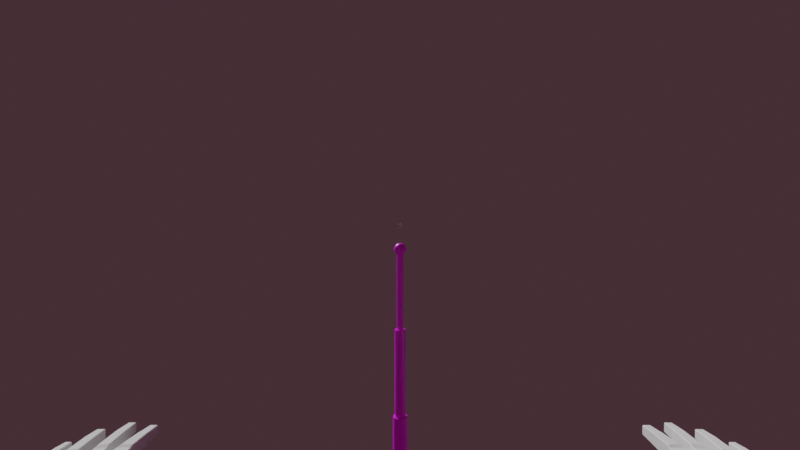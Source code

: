 # Source: button.blend  (saved by Blender 3.5.10; exported with 4.5.12 LTS)
import bpy
from mathutils import Matrix  # noqa: F401  (used for matrix-valued properties, if any)

bpy.ops.wm.read_factory_settings(use_empty=True)
scene = bpy.context.scene
scene.name = 'Scene'

# ---- collections
col_collection = bpy.data.collections.new('Collection'); scene.collection.children.link(col_collection)

# ---- images (referenced by path relative to the original .blend; pixels are not part of the script)
import os
ASSET_DIR = os.environ.get("B2B_ASSET_DIR", "")  # directory of the original .blend (textures are referenced by path, not embedded)
HERE = os.path.dirname(os.path.abspath(__file__))  # packed textures are extracted next to this script under _unpacked/

def load_image(name, relpath, width, height, colorspace="sRGB"):
    """Load a texture the original file referenced (path relative to the .blend, or extracted next to this script)."""
    p = next((c for c in (os.path.join(HERE, relpath), os.path.join(ASSET_DIR, relpath)) if relpath and os.path.exists(c)), "")
    if p:
        img = bpy.data.images.load(p, check_existing=True)
        img.name = name
    else:  # same state as the original file: an image datablock whose file is absent (Cycles renders it pink)
        img = bpy.data.images.new(name, width, height)
        img.source = "FILE"
        img.filepath = "//" + (relpath or name)
    img.colorspace_settings.name = colorspace
    return img
img_button_png = load_image('button.png', 'button.png', 1024, 1024, 'sRGB')

# ---- materials (node trees are filled in below, after node groups)
mat_material = bpy.data.materials.new('Material')
mat_material.alpha_threshold = 0.0
mat_material.use_transparent_shadow = False
mat_material.line_color = (0.0, 0.0, 0.0, 1.0)

# ---- node groups
ng_auto_smooth = bpy.data.node_groups.new('Auto Smooth', 'GeometryNodeTree')
_s = ng_auto_smooth.interface.new_socket(name='Geometry', in_out='OUTPUT', socket_type='NodeSocketGeometry')
_s = ng_auto_smooth.interface.new_socket(name='Geometry', in_out='INPUT', socket_type='NodeSocketGeometry')
_s = ng_auto_smooth.interface.new_socket(name='Angle', in_out='INPUT', socket_type='NodeSocketFloat')
_s.subtype = 'ANGLE'
_s.min_value = 0.0
_s.max_value = 3.142
ng_auto_smooth.is_modifier = True
_N = ng_auto_smooth.nodes; _L = ng_auto_smooth.links
n0 = _N.new('NodeGroupOutput'); n0.name = 'Group Output'; n0.location = (480, -100)
n1 = _N.new('NodeGroupInput'); n1.name = 'Group Input'; n1.location = (-420, -300)
n2 = _N.new('NodeGroupInput'); n2.name = 'Group Input.001'; n2.location = (-60, -100)
n3 = _N.new('GeometryNodeSetShadeSmooth'); n3.name = 'Set Shade Smooth'; n3.location = (120, -100)
n3.domain = 'EDGE'
n4 = _N.new('GeometryNodeSetShadeSmooth'); n4.name = 'Set Shade Smooth.001'; n4.location = (300, -100)
n5 = _N.new('GeometryNodeInputMeshEdgeAngle'); n5.name = 'Edge Angle'; n5.location = (-420, -220)
n6 = _N.new('GeometryNodeInputEdgeSmooth'); n6.name = 'Is Edge Smooth'; n6.location = (-60, -160)
n7 = _N.new('GeometryNodeInputShadeSmooth'); n7.name = 'Is Face Smooth'; n7.location = (-240, -340)
n8 = _N.new('FunctionNodeBooleanMath'); n8.name = 'Boolean Math'; n8.location = (-60, -220)
n9 = _N.new('FunctionNodeCompare'); n9.name = 'Compare'; n9.location = (-240, -180)
n9.operation = 'LESS_EQUAL'
_L.new(n5.outputs[0], n9.inputs[0])
_L.new(n4.outputs[0], n0.inputs[0])
_L.new(n1.outputs[1], n9.inputs[1])
_L.new(n9.outputs[0], n8.inputs[0])
_L.new(n7.outputs[0], n8.inputs[1])
_L.new(n2.outputs[0], n3.inputs[0])
_L.new(n6.outputs[0], n3.inputs[1])
_L.new(n3.outputs[0], n4.inputs[0])
_L.new(n8.outputs[0], n3.inputs[2])
n0.is_active_output = True

# ---- material node trees
mat_material.use_nodes = True; mat_material.node_tree.nodes.clear()
_N = mat_material.node_tree.nodes; _L = mat_material.node_tree.links
n0 = _N.new('ShaderNodeOutputMaterial'); n0.name = 'Material Output'; n0.location = (300, 300)
n1 = _N.new('ShaderNodeBsdfPrincipled'); n1.name = 'Principled BSDF'; n1.location = (10, 300)
n1.distribution = 'GGX'
n1.subsurface_method = 'BURLEY'
n1.inputs[2].default_value = 0.4
n1.inputs[3].default_value = 1.45
n1.inputs[27].default_value = (0.0, 0.0, 0.0, 1.0)
n1.inputs[28].default_value = 1.0
n2 = _N.new('ShaderNodeTexImage'); n2.name = 'Image Texture'; n2.location = (-280, 275)
n2.image = img_button_png
n2.interpolation = 'Closest'
_L.new(n1.outputs[0], n0.inputs[0])
_L.new(n2.outputs[0], n1.inputs[0])
n0.is_active_output = True

# ---- world
world_world = bpy.data.worlds.new('World'); scene.world = world_world
world_world.use_nodes = True; world_world.node_tree.nodes.clear()
_N = world_world.node_tree.nodes; _L = world_world.node_tree.links
n0 = _N.new('ShaderNodeOutputWorld'); n0.name = 'World Output'; n0.location = (300, 300)
n1 = _N.new('ShaderNodeBackground'); n1.name = 'Background'; n1.location = (10, 300)
n1.inputs[0].default_value = (0.05087, 0.02443, 0.03137, 1.0)
_L.new(n1.outputs[0], n0.inputs[0])
n0.is_active_output = True
world_world.color = (0.05088, 0.05088, 0.05088)
world_world.use_sun_shadow = False
world_world.sun_shadow_jitter_overblur = 0.0

# ---- cameras
cam_camera = bpy.data.cameras.new('Camera')
cam_camera.lens = 18.0
cam_camera.lens_unit = 'FOV'

# ---- meshes
me_cube_002 = bpy.data.meshes.new('Cube.002')
me_cube_002.from_pydata([(1.678, -0.6305, -2.26), (1.678, -0.6305, 1.095), (-1.678, -0.6305, -2.26), (-1.678, -0.6305, 1.095), (1.678, 0.3281, -2.26), (1.678, 0.3281, 1.095), (-1.678, 0.3281, -2.26), (-1.678, 0.3281, 1.095), (-1.082, 0.2806, -0.5827), (-1.082, 0.87, -0.5827), (-0.9997, 0.2806, -0.9968), (-0.9997, 0.87, -0.9968), (-0.7652, 0.2806, -1.348), (-0.7652, 0.87, -1.348), (-0.4141, 0.2806, -1.582), (-0.4141, 0.87, -1.582), (-9.537e-06, 0.2806, -1.665), (-9.537e-06, 0.87, -1.665), (0.4141, 0.2806, -1.582), (0.4141, 0.87, -1.582), (0.7652, 0.2806, -1.348), (0.7652, 0.87, -1.348), (0.9997, 0.2806, -0.9968), (0.9997, 0.87, -0.9968), (1.082, 0.2806, -0.5827), (1.082, 0.87, -0.5827), (0.9997, 0.2806, -0.1686), (0.9997, 0.87, -0.1686), (0.7652, 0.2806, 0.1825), (0.7652, 0.87, 0.1825), (0.4141, 0.2806, 0.417), (0.4141, 0.87, 0.417), (-9.537e-06, 0.2806, 0.4994), (-9.537e-06, 0.87, 0.4994), (-0.4141, 0.2806, 0.417), (-0.4141, 0.87, 0.417), (-0.7652, 0.2806, 0.1825), (-0.7652, 0.87, 0.1825), (-0.9997, 0.2806, -0.1686), (-0.9997, 0.87, -0.1686), (-0.146, -0.1512, 3.321), (-0.1264, -0.07823, 3.321), (-0.193, -0.1512, 1.284), (-0.193, -0.1512, 3.321), (-0.1671, -0.05472, 1.284), (-0.1671, -0.05472, 3.321), (-0.09651, 0.01592, 1.284), (-0.09651, 0.01592, 3.321), (-9.537e-06, 0.04177, 1.284), (-9.537e-06, 0.04177, 3.321), (0.09649, 0.01592, 1.284), (0.09649, 0.01592, 3.321), (0.1671, -0.05472, 1.284), (0.1671, -0.05472, 3.321), (0.193, -0.1512, 1.284), (0.193, -0.1512, 3.321), (0.1671, -0.2477, 1.284), (0.1671, -0.2477, 3.321), (0.09649, -0.3184, 1.284), (0.09649, -0.3184, 3.321), (-9.537e-06, -0.3442, 1.284), (-9.537e-06, -0.3442, 3.321), (-0.09651, -0.3184, 1.284), (-0.09651, -0.3184, 3.321), (-0.1671, -0.2477, 1.284), (-0.1671, -0.2477, 3.321), (-0.07301, -0.02479, 3.321), (-9.537e-06, -0.005229, 3.321), (0.07299, -0.02479, 3.321), (0.1264, -0.07823, 3.321), (0.146, -0.1512, 3.321), (0.1264, -0.2242, 3.321), (0.07299, -0.2777, 3.321), (-9.537e-06, -0.2972, 3.321), (-0.07301, -0.2777, 3.321), (-0.1264, -0.2242, 3.321), (-0.146, -0.1512, 5.653), (-0.1264, -0.2242, 5.653), (-0.07301, -0.2777, 5.653), (-9.537e-06, -0.2972, 5.653), (0.07299, -0.2777, 5.653), (0.1264, -0.2242, 5.653), (0.146, -0.1512, 5.653), (0.1264, -0.07823, 5.653), (0.07299, -0.02479, 5.653), (-9.537e-06, -0.005233, 5.653), (-0.07301, -0.02479, 5.653), (-0.1264, -0.07823, 5.653), (-0.08716, -0.1512, 5.653), (-0.07549, -0.1948, 5.653), (-0.04359, -0.2267, 5.653), (-9.537e-06, -0.2384, 5.653), (0.04357, -0.2267, 5.653), (0.07547, -0.1948, 5.653), (0.08714, -0.1512, 5.653), (0.07547, -0.1076, 5.653), (0.04357, -0.07575, 5.653), (-9.537e-06, -0.06407, 5.653), (-0.04359, -0.07575, 5.653), (-0.07549, -0.1076, 5.653), (-0.08716, -0.1512, 7.809), (-0.07549, -0.1948, 7.809), (-0.04359, -0.2267, 7.809), (-9.537e-06, -0.2384, 7.809), (0.04357, -0.2267, 7.809), (0.07547, -0.1948, 7.809), (0.08714, -0.1512, 7.809), (0.07547, -0.1077, 7.809), (0.04357, -0.07575, 7.809), (-9.537e-06, -0.06407, 7.809), (-0.04359, -0.07575, 7.809), (-0.07549, -0.1077, 7.809), (-0.267, -0.1512, 1.284), (-0.2312, -0.01771, 1.284), (-0.1335, 0.08002, 1.284), (-9.537e-06, 0.1158, 1.284), (0.1335, 0.08002, 1.284), (0.2312, -0.01771, 1.284), (0.267, -0.1512, 1.284), (0.2312, -0.2847, 1.284), (0.1335, -0.3825, 1.284), (-9.537e-06, -0.4182, 1.284), (-0.1335, -0.3825, 1.284), (-0.2312, -0.2847, 1.284), (-0.267, -0.1512, 0.9549), (-0.2312, -0.01771, 0.9549), (-0.1335, 0.08002, 0.9549), (-9.537e-06, 0.1158, 0.9549), (0.1335, 0.08002, 0.9549), (0.2312, -0.01771, 0.9549), (0.267, -0.1512, 0.9549), (0.2312, -0.2847, 0.9549), (0.1335, -0.3825, 0.9549), (-9.537e-06, -0.4182, 0.9549), (-0.1335, -0.3825, 0.9549), (-0.2312, -0.2847, 0.9549), (-0.08337, -0.06787, 7.927), (-0.1179, -0.03334, 7.809), (-0.08337, -0.06787, 7.691), (-9.537e-06, -0.03334, 7.927), (-9.537e-06, 0.01549, 7.809), (-9.537e-06, -0.03334, 7.691), (0.08335, -0.06787, 7.927), (0.1179, -0.03334, 7.809), (0.08335, -0.06787, 7.691), (0.1179, -0.1512, 7.927), (0.1667, -0.1512, 7.809), (0.1179, -0.1512, 7.691), (0.08335, -0.2346, 7.927), (0.1179, -0.2691, 7.809), (0.08335, -0.2346, 7.691), (-9.537e-06, -0.1512, 7.642), (-9.537e-06, -0.2691, 7.927), (-9.537e-06, -0.3179, 7.809), (-9.537e-06, -0.2691, 7.691), (-0.08337, -0.2346, 7.927), (-0.1179, -0.2691, 7.809), (-0.08337, -0.2346, 7.691), (-9.537e-06, -0.1512, 7.976), (-0.1179, -0.1512, 7.927), (-0.1667, -0.1512, 7.809), (-0.1179, -0.1512, 7.691), (-0.1083, -0.04297, 7.872), (-0.1083, -0.04297, 7.746), (-9.537e-06, 0.001876, 7.872), (-9.537e-06, 0.001876, 7.746), (-0.04351, -0.0462, 7.686), (-0.06381, 0.0028, 7.809), (-0.04351, -0.0462, 7.931), (0.1083, -0.04297, 7.872), (0.1083, -0.04297, 7.746), (0.04349, -0.0462, 7.686), (0.06379, 0.0028, 7.809), (0.04349, -0.0462, 7.931), (0.1531, -0.1512, 7.872), (0.1531, -0.1512, 7.746), (0.105, -0.1077, 7.686), (0.154, -0.08743, 7.809), (0.105, -0.1077, 7.931), (0.1083, -0.2595, 7.872), (0.1083, -0.2595, 7.746), (0.04538, -0.1966, 7.654), (0.105, -0.1947, 7.686), (0.154, -0.215, 7.809), (0.105, -0.1947, 7.931), (-9.537e-06, -0.3043, 7.872), (-9.537e-06, -0.3043, 7.746), (0.04349, -0.2563, 7.686), (0.06379, -0.3053, 7.809), (0.04349, -0.2563, 7.931), (-0.1083, -0.2595, 7.872), (-0.1083, -0.2595, 7.746), (-0.06381, -0.3053, 7.809), (-0.04351, -0.2563, 7.931), (-0.04351, -0.2563, 7.686), (-0.0642, -0.1512, 7.964), (-0.1531, -0.1512, 7.872), (-0.1531, -0.1512, 7.746), (-0.105, -0.1947, 7.686), (-0.154, -0.215, 7.809), (-0.105, -0.1947, 7.931), (-0.0642, -0.1512, 7.654), (-0.0454, -0.1058, 7.964), (-0.0454, -0.1058, 7.654), (-0.105, -0.1077, 7.686), (-0.154, -0.08743, 7.809), (-0.105, -0.1077, 7.931), (-9.537e-06, -0.08704, 7.964), (-9.537e-06, -0.08704, 7.654), (0.04538, -0.1058, 7.964), (0.04538, -0.1058, 7.654), (0.06418, -0.1512, 7.964), (0.06418, -0.1512, 7.654), (0.04538, -0.1966, 7.964), (-9.537e-06, -0.2154, 7.964), (-9.537e-06, -0.2154, 7.654), (-0.0454, -0.1966, 7.964), (-0.0454, -0.1966, 7.654), (-0.14, -0.2092, 7.741), (-0.14, -0.2092, 7.876), (-0.05798, -0.2912, 7.741), (-0.05798, -0.2912, 7.876), (0.05796, -0.2912, 7.876), (0.05796, -0.2912, 7.741), (0.1399, -0.2092, 7.876), (0.1399, -0.2092, 7.741), (0.1399, -0.09326, 7.876), (0.1399, -0.09326, 7.741), (0.05796, -0.01128, 7.876), (0.05796, -0.01128, 7.741), (-0.05798, -0.01128, 7.876), (-0.05798, -0.01128, 7.741), (-0.14, -0.09326, 7.876), (-0.14, -0.09326, 7.741)], [], [(0, 1, 3, 2), (2, 3, 7, 6), (6, 7, 5, 4), (4, 5, 1, 0), (2, 6, 4, 0), (7, 3, 1, 5), (8, 9, 11, 10), (10, 11, 13, 12), (12, 13, 15, 14), (14, 15, 17, 16), (16, 17, 19, 18), (18, 19, 21, 20), (20, 21, 23, 22), (22, 23, 25, 24), (24, 25, 27, 26), (26, 27, 29, 28), (28, 29, 31, 30), (30, 31, 33, 32), (32, 33, 35, 34), (34, 35, 37, 36), (11, 9, 39, 37, 35, 33, 31, 29, 27, 25, 23, 21, 19, 17, 15, 13), (36, 37, 39, 38), (38, 39, 9, 8), (8, 10, 12, 14, 16, 18, 20, 22, 24, 26, 28, 30, 32, 34, 36, 38), (40, 75, 77, 76), (49, 47, 66, 67), (42, 43, 45, 44), (72, 71, 81, 80), (53, 51, 68, 69), (44, 45, 47, 46), (68, 67, 85, 84), (57, 55, 70, 71), (46, 47, 49, 48), (66, 41, 87, 86), (61, 59, 72, 73), (48, 49, 51, 50), (73, 72, 80, 79), (45, 43, 40, 41), (50, 51, 53, 52), (71, 70, 82, 81), (65, 63, 74, 75), (52, 53, 55, 54), (69, 68, 84, 83), (43, 65, 75, 40), (54, 55, 57, 56), (67, 66, 86, 85), (47, 45, 41, 66), (56, 57, 59, 58), (75, 74, 78, 77), (51, 49, 67, 68), (58, 59, 61, 60), (81, 82, 94, 93), (55, 53, 69, 70), (60, 61, 63, 62), (59, 57, 71, 72), (41, 40, 76, 87), (62, 63, 65, 64), (70, 69, 83, 82), (63, 61, 73, 74), (64, 65, 43, 42), (52, 54, 118, 117), (74, 73, 79, 78), (96, 97, 109, 108), (78, 79, 91, 90), (85, 86, 98, 97), (82, 83, 95, 94), (79, 80, 92, 91), (86, 87, 99, 98), (76, 77, 89, 88), (83, 84, 96, 95), (80, 81, 93, 92), (87, 76, 88, 99), (77, 78, 90, 89), (84, 85, 97, 96), (111, 100, 101, 102, 103, 104, 105, 106, 107, 108, 109, 110), (93, 94, 106, 105), (90, 91, 103, 102), (97, 98, 110, 109), (94, 95, 107, 106), (91, 92, 104, 103), (98, 99, 111, 110), (88, 89, 101, 100), (95, 96, 108, 107), (92, 93, 105, 104), (99, 88, 100, 111), (89, 90, 102, 101), (118, 119, 131, 130), (48, 50, 116, 115), (42, 44, 113, 112), (44, 46, 114, 113), (62, 64, 123, 122), (58, 60, 121, 120), (54, 56, 119, 118), (64, 42, 112, 123), (50, 52, 117, 116), (46, 48, 115, 114), (60, 62, 122, 121), (56, 58, 120, 119), (124, 125, 126, 127, 128, 129, 130, 131, 132, 133, 134, 135), (115, 116, 128, 127), (122, 123, 135, 134), (112, 113, 125, 124), (119, 120, 132, 131), (116, 117, 129, 128), (123, 112, 124, 135), (113, 114, 126, 125), (120, 121, 133, 132), (117, 118, 130, 129), (114, 115, 127, 126), (121, 122, 134, 133), (233, 205, 137, 163), (159, 195, 206), (151, 201, 203), (232, 206, 136, 162), (231, 167, 140, 165), (136, 202, 168), (151, 203, 208), (230, 168, 139, 164), (229, 172, 143, 170), (139, 207, 173), (151, 208, 210), (228, 173, 142, 169), (227, 177, 146, 175), (142, 209, 178), (151, 210, 212), (226, 178, 145, 174), (225, 183, 149, 180), (145, 211, 184), (151, 212, 181), (224, 184, 148, 179), (223, 188, 153, 186), (148, 213, 189), (151, 181, 215), (222, 189, 152, 185), (221, 193, 155, 190), (220, 192, 156, 191), (152, 214, 193), (151, 215, 217), (151, 217, 201), (219, 200, 159, 196), (218, 199, 160, 197), (155, 216, 200), (200, 195, 159), (200, 216, 195), (216, 158, 195), (198, 218, 197, 161), (157, 191, 218, 198), (191, 156, 199, 218), (199, 219, 196, 160), (156, 190, 219, 199), (190, 155, 200, 219), (201, 198, 161), (201, 217, 198), (217, 157, 198), (217, 194, 157), (217, 215, 194), (215, 154, 194), (193, 216, 155), (193, 214, 216), (214, 158, 216), (194, 220, 191, 157), (154, 186, 220, 194), (186, 153, 192, 220), (192, 221, 190, 156), (153, 185, 221, 192), (185, 152, 193, 221), (188, 222, 185, 153), (149, 179, 222, 188), (179, 148, 189, 222), (215, 187, 154), (215, 181, 187), (181, 150, 187), (189, 214, 152), (189, 213, 214), (213, 158, 214), (187, 223, 186, 154), (150, 180, 223, 187), (180, 149, 188, 223), (183, 224, 179, 149), (146, 174, 224, 183), (174, 145, 184, 224), (181, 182, 150), (181, 212, 182), (212, 147, 182), (184, 213, 148), (184, 211, 213), (211, 158, 213), (182, 225, 180, 150), (147, 175, 225, 182), (175, 146, 183, 225), (177, 226, 174, 146), (143, 169, 226, 177), (169, 142, 178, 226), (212, 176, 147), (212, 210, 176), (210, 144, 176), (178, 211, 145), (178, 209, 211), (209, 158, 211), (176, 227, 175, 147), (144, 170, 227, 176), (170, 143, 177, 227), (172, 228, 169, 143), (140, 164, 228, 172), (164, 139, 173, 228), (210, 171, 144), (210, 208, 171), (208, 141, 171), (173, 209, 142), (173, 207, 209), (207, 158, 209), (171, 229, 170, 144), (141, 165, 229, 171), (165, 140, 172, 229), (167, 230, 164, 140), (137, 162, 230, 167), (162, 136, 168, 230), (208, 166, 141), (208, 203, 166), (203, 138, 166), (168, 207, 139), (168, 202, 207), (202, 158, 207), (166, 231, 165, 141), (138, 163, 231, 166), (163, 137, 167, 231), (205, 232, 162, 137), (160, 196, 232, 205), (196, 159, 206, 232), (203, 204, 138), (203, 201, 204), (201, 161, 204), (206, 202, 136), (206, 195, 202), (195, 158, 202), (204, 233, 163, 138), (161, 197, 233, 204), (197, 160, 205, 233)])
me_cube_002.polygons.foreach_set('use_smooth', [True] * 238)
_uv = me_cube_002.uv_layers.new(name='UVMap')
_uv.uv.foreach_set('vector', [0.3378, 0.3433, 0.01, 0.3433, 0.01, 0.6567, 0.3378, 0.6567, 0.4248, 0.3233, 0.4248, 0.01, 0.3578, 0.01, 0.3578, 0.3233, 0.3306, 0.002754, 0.3306, 0.3306, 0.01725, 0.3306, 0.01725, 0.002754, 0.3578, 0.4067, 0.6857, 0.4067, 0.6857, 0.3433, 0.3578, 0.3433, 0.5117, 0.01, 0.4448, 0.01, 0.4448, 0.3233, 0.5117, 0.3233, 0.6857, 0.49, 0.6857, 0.4267, 0.3578, 0.4267, 0.3578, 0.49, 0.903, 0.1767, 0.8796, 0.1767, 0.8796, 0.1983, 0.903, 0.1983, 0.903, 0.135, 0.8796, 0.135, 0.8796, 0.1567, 0.903, 0.1567, 0.1639, 0.8433, 0.1404, 0.8433, 0.1404, 0.865, 0.1639, 0.865, 0.903, 0.09333, 0.8796, 0.09333, 0.8796, 0.115, 0.903, 0.115, 0.1204, 0.8433, 0.09696, 0.8433, 0.09696, 0.865, 0.1204, 0.865, 0.07696, 0.8433, 0.05348, 0.8433, 0.05348, 0.865, 0.07696, 0.865, 0.903, 0.05167, 0.8796, 0.05167, 0.8796, 0.07333, 0.903, 0.07333, 0.903, 0.01, 0.8796, 0.01, 0.8796, 0.03167, 0.903, 0.03167, 0.03348, 0.8433, 0.01, 0.8433, 0.01, 0.865, 0.03348, 0.865, 0.8596, 0.8017, 0.8361, 0.8017, 0.8361, 0.8233, 0.8596, 0.8233, 0.5552, 0.8017, 0.5317, 0.8017, 0.5317, 0.8233, 0.5552, 0.8233, 0.8596, 0.51, 0.8361, 0.51, 0.8361, 0.5317, 0.8596, 0.5317, 0.8596, 0.4683, 0.8361, 0.4683, 0.8361, 0.49, 0.8596, 0.49, 0.8596, 0.4267, 0.8361, 0.4267, 0.8361, 0.4483, 0.8596, 0.4483, 0.5651, 0.1455, 0.5435, 0.1249, 0.5317, 0.09792, 0.5317, 0.06875, 0.5435, 0.04179, 0.5651, 0.02116, 0.5934, 0.01, 0.624, 0.01, 0.6523, 0.02116, 0.6739, 0.04179, 0.6857, 0.06875, 0.6857, 0.09792, 0.6739, 0.1249, 0.6523, 0.1455, 0.624, 0.1567, 0.5934, 0.1567, 0.8596, 0.385, 0.8361, 0.385, 0.8361, 0.4067, 0.8596, 0.4067, 0.4248, 0.8017, 0.4013, 0.8017, 0.4013, 0.8233, 0.4248, 0.8233, 0.5651, 0.3122, 0.5435, 0.2915, 0.5317, 0.2646, 0.5317, 0.2354, 0.5435, 0.2085, 0.5651, 0.1878, 0.5934, 0.1767, 0.624, 0.1767, 0.6523, 0.1878, 0.6739, 0.2085, 0.6857, 0.2354, 0.6857, 0.2646, 0.6739, 0.2915, 0.6523, 0.3122, 0.624, 0.3233, 0.5934, 0.3233, 0.7726, 0.01, 0.7491, 0.01, 0.7491, 0.1567, 0.7726, 0.1567, 0.8596, 0.3433, 0.8361, 0.3433, 0.8361, 0.365, 0.8596, 0.365, 0.01, 0.74, 0.1639, 0.74, 0.1639, 0.7183, 0.01, 0.7183, 0.7726, 0.3433, 0.7491, 0.3433, 0.7491, 0.49, 0.7726, 0.49, 0.8161, 0.7183, 0.7926, 0.7183, 0.7926, 0.74, 0.8161, 0.74, 0.3578, 0.74, 0.5117, 0.74, 0.5117, 0.7183, 0.3578, 0.7183, 0.7726, 0.51, 0.7491, 0.51, 0.7491, 0.6567, 0.7726, 0.6567, 0.7291, 0.76, 0.7057, 0.76, 0.7057, 0.7817, 0.7291, 0.7817, 0.5317, 0.74, 0.6857, 0.74, 0.6857, 0.7183, 0.5317, 0.7183, 0.8161, 0.1767, 0.7926, 0.1767, 0.7926, 0.3233, 0.8161, 0.3233, 0.7726, 0.7183, 0.7491, 0.7183, 0.7491, 0.74, 0.7726, 0.74, 0.1839, 0.7817, 0.3378, 0.7817, 0.3378, 0.76, 0.1839, 0.76, 0.8161, 0.3433, 0.7926, 0.3433, 0.7926, 0.49, 0.8161, 0.49, 0.7291, 0.7183, 0.7057, 0.7183, 0.7057, 0.74, 0.7291, 0.74, 0.3578, 0.7817, 0.5117, 0.7817, 0.5117, 0.76, 0.3578, 0.76, 0.8596, 0.01, 0.8361, 0.01, 0.8361, 0.1567, 0.8596, 0.1567, 0.7291, 0.6767, 0.7057, 0.6767, 0.7057, 0.6983, 0.7291, 0.6983, 0.01, 0.8233, 0.1639, 0.8233, 0.1639, 0.8017, 0.01, 0.8017, 0.8596, 0.1767, 0.8361, 0.1767, 0.8361, 0.3233, 0.8596, 0.3233, 0.2074, 0.8433, 0.1839, 0.8433, 0.1839, 0.865, 0.2074, 0.865, 0.5317, 0.7817, 0.6857, 0.7817, 0.6857, 0.76, 0.5317, 0.76, 0.8161, 0.51, 0.7926, 0.51, 0.7926, 0.6567, 0.8161, 0.6567, 0.7726, 0.6767, 0.7491, 0.6767, 0.7491, 0.6983, 0.7726, 0.6983, 0.01, 0.7817, 0.1639, 0.7817, 0.1639, 0.76, 0.01, 0.76, 0.8161, 0.01, 0.7926, 0.01, 0.7926, 0.1567, 0.8161, 0.1567, 0.8161, 0.6767, 0.7926, 0.6767, 0.7926, 0.6983, 0.8161, 0.6983, 0.1839, 0.74, 0.3378, 0.74, 0.3378, 0.7183, 0.1839, 0.7183, 0.7726, 0.76, 0.7491, 0.76, 0.7491, 0.7817, 0.7726, 0.7817, 0.8161, 0.76, 0.7926, 0.76, 0.7926, 0.7817, 0.8161, 0.7817, 0.7726, 0.3233, 0.7726, 0.1767, 0.7491, 0.1767, 0.7491, 0.3233, 0.3813, 0.8017, 0.3578, 0.8017, 0.3578, 0.8233, 0.3813, 0.8233, 0.6857, 0.6983, 0.6857, 0.6767, 0.5317, 0.6767, 0.5317, 0.6983, 0.7291, 0.49, 0.7291, 0.3433, 0.7057, 0.3433, 0.7057, 0.49, 0.5117, 0.6983, 0.5117, 0.6767, 0.3578, 0.6767, 0.3578, 0.6983, 0.4683, 0.8017, 0.4448, 0.8017, 0.4448, 0.8233, 0.4683, 0.8233, 0.7291, 0.1567, 0.7291, 0.01, 0.7057, 0.01, 0.7057, 0.1567, 0.5117, 0.8017, 0.4883, 0.8017, 0.4883, 0.8233, 0.5117, 0.8233, 0.3378, 0.6983, 0.3378, 0.6767, 0.1839, 0.6767, 0.1839, 0.6983, 0.6857, 0.51, 0.6622, 0.51, 0.6622, 0.6567, 0.6857, 0.6567, 0.5987, 0.8017, 0.5752, 0.8017, 0.5752, 0.8233, 0.5987, 0.8233, 0.8596, 0.5517, 0.8361, 0.5517, 0.8361, 0.5733, 0.8596, 0.5733, 0.6422, 0.8017, 0.6187, 0.8017, 0.6187, 0.8233, 0.6422, 0.8233, 0.8596, 0.5933, 0.8361, 0.5933, 0.8361, 0.615, 0.8596, 0.615, 0.6857, 0.8017, 0.6622, 0.8017, 0.6622, 0.8233, 0.6857, 0.8233, 0.8596, 0.635, 0.8361, 0.635, 0.8361, 0.6567, 0.8596, 0.6567, 0.7291, 0.8017, 0.7057, 0.8017, 0.7057, 0.8233, 0.7291, 0.8233, 0.8596, 0.6767, 0.8361, 0.6767, 0.8361, 0.6983, 0.8596, 0.6983, 0.7726, 0.8017, 0.7491, 0.8017, 0.7491, 0.8233, 0.7726, 0.8233, 0.8596, 0.7183, 0.8361, 0.7183, 0.8361, 0.74, 0.8596, 0.74, 0.8596, 0.76, 0.8361, 0.76, 0.8361, 0.7817, 0.8596, 0.7817, 0.7926, 0.8154, 0.7926, 0.8096, 0.7958, 0.8046, 0.8012, 0.8017, 0.8075, 0.8017, 0.8129, 0.8046, 0.8161, 0.8096, 0.8161, 0.8154, 0.8129, 0.8204, 0.8075, 0.8233, 0.8012, 0.8233, 0.7958, 0.8204, 0.1639, 0.6983, 0.1639, 0.6767, 0.01, 0.6767, 0.01, 0.6983, 0.6422, 0.51, 0.6187, 0.51, 0.6187, 0.6567, 0.6422, 0.6567, 0.5552, 0.6567, 0.5552, 0.635, 0.4013, 0.635, 0.4013, 0.6567, 0.7291, 0.51, 0.7057, 0.51, 0.7057, 0.6567, 0.7291, 0.6567, 0.5552, 0.5733, 0.5552, 0.5517, 0.4013, 0.5517, 0.4013, 0.5733, 0.5987, 0.51, 0.5752, 0.51, 0.5752, 0.6567, 0.5987, 0.6567, 0.5552, 0.5317, 0.5552, 0.51, 0.4013, 0.51, 0.4013, 0.5317, 0.3813, 0.51, 0.3578, 0.51, 0.3578, 0.6567, 0.3813, 0.6567, 0.5552, 0.615, 0.5552, 0.5933, 0.4013, 0.5933, 0.4013, 0.615, 0.7291, 0.1767, 0.7057, 0.1767, 0.7057, 0.3233, 0.7291, 0.3233, 0.3378, 0.8233, 0.3378, 0.8017, 0.1839, 0.8017, 0.1839, 0.8233, 0.903, 0.2183, 0.8796, 0.2183, 0.8796, 0.24, 0.903, 0.24, 0.2509, 0.8433, 0.2274, 0.8433, 0.2274, 0.865, 0.2509, 0.865, 0.2943, 0.8433, 0.2709, 0.8433, 0.2709, 0.865, 0.2943, 0.865, 0.903, 0.26, 0.8796, 0.26, 0.8796, 0.2817, 0.903, 0.2817, 0.903, 0.3017, 0.8796, 0.3017, 0.8796, 0.3233, 0.903, 0.3233, 0.3378, 0.8433, 0.3143, 0.8433, 0.3143, 0.865, 0.3378, 0.865, 0.3813, 0.8433, 0.3578, 0.8433, 0.3578, 0.865, 0.3813, 0.865, 0.903, 0.3433, 0.8796, 0.3433, 0.8796, 0.365, 0.903, 0.365, 0.4248, 0.8433, 0.4013, 0.8433, 0.4013, 0.865, 0.4248, 0.865, 0.903, 0.385, 0.8796, 0.385, 0.8796, 0.4067, 0.903, 0.4067, 0.4683, 0.8433, 0.4448, 0.8433, 0.4448, 0.865, 0.4683, 0.865, 0.903, 0.4267, 0.8796, 0.4267, 0.8796, 0.4483, 0.903, 0.4483, 0.8796, 0.4821, 0.8796, 0.4763, 0.8827, 0.4712, 0.8882, 0.4683, 0.8944, 0.4683, 0.8999, 0.4712, 0.903, 0.4763, 0.903, 0.4821, 0.8999, 0.4871, 0.8944, 0.49, 0.8882, 0.49, 0.8827, 0.4871, 0.5117, 0.8433, 0.4883, 0.8433, 0.4883, 0.865, 0.5117, 0.865, 0.903, 0.51, 0.8796, 0.51, 0.8796, 0.5317, 0.903, 0.5317, 0.5552, 0.8433, 0.5317, 0.8433, 0.5317, 0.865, 0.5552, 0.865, 0.903, 0.5517, 0.8796, 0.5517, 0.8796, 0.5733, 0.903, 0.5733, 0.5987, 0.8433, 0.5752, 0.8433, 0.5752, 0.865, 0.5987, 0.865, 0.6422, 0.8433, 0.6187, 0.8433, 0.6187, 0.865, 0.6422, 0.865, 0.903, 0.5933, 0.8796, 0.5933, 0.8796, 0.615, 0.903, 0.615, 0.903, 0.635, 0.8796, 0.635, 0.8796, 0.6567, 0.903, 0.6567, 0.6857, 0.8433, 0.6622, 0.8433, 0.6622, 0.865, 0.6857, 0.865, 0.7291, 0.8433, 0.7057, 0.8433, 0.7057, 0.865, 0.7291, 0.865, 0.903, 0.6767, 0.8796, 0.6767, 0.8796, 0.6983, 0.903, 0.6983, 0.7726, 0.8433, 0.7491, 0.8433, 0.7491, 0.865, 0.7726, 0.865, 0.3813, 0.9483, 0.3813, 0.9367, 0.3678, 0.9483, 0.03348, 0.9783, 0.03348, 0.99, 0.02, 0.99, 0.903, 0.7183, 0.8796, 0.7183, 0.8796, 0.74, 0.903, 0.74, 0.903, 0.76, 0.8796, 0.76, 0.8796, 0.7817, 0.903, 0.7817, 0.99, 0.9067, 0.99, 0.895, 0.9765, 0.9067, 0.01, 0.98, 0.01, 0.9683, 0.02348, 0.9683, 0.8161, 0.8433, 0.7926, 0.8433, 0.7926, 0.865, 0.8161, 0.865, 0.903, 0.8017, 0.8796, 0.8017, 0.8796, 0.8233, 0.903, 0.8233, 0.99, 0.9483, 0.99, 0.9367, 0.9765, 0.9483, 0.99, 0.4783, 0.9765, 0.49, 0.99, 0.49, 0.8596, 0.8433, 0.8361, 0.8433, 0.8361, 0.865, 0.8596, 0.865, 0.903, 0.8433, 0.8796, 0.8433, 0.8796, 0.865, 0.903, 0.865, 0.903, 0.9483, 0.903, 0.9367, 0.8896, 0.9483, 0.99, 0.6033, 0.99, 0.615, 0.9765, 0.615, 0.9465, 0.01, 0.923, 0.01, 0.923, 0.03167, 0.9465, 0.03167, 0.03348, 0.885, 0.01, 0.885, 0.01, 0.9067, 0.03348, 0.9067, 0.9665, 0.9267, 0.9665, 0.9383, 0.98, 0.9267, 0.9465, 0.9367, 0.933, 0.9483, 0.9465, 0.9483, 0.07696, 0.885, 0.05348, 0.885, 0.05348, 0.9067, 0.07696, 0.9067, 0.9465, 0.05167, 0.923, 0.05167, 0.923, 0.07333, 0.9465, 0.07333, 0.9665, 0.885, 0.9665, 0.8967, 0.98, 0.885, 0.923, 0.9383, 0.9365, 0.9267, 0.923, 0.9267, 0.1204, 0.885, 0.09696, 0.885, 0.09696, 0.9067, 0.1204, 0.9067, 0.9465, 0.09333, 0.923, 0.09333, 0.923, 0.115, 0.9465, 0.115, 0.1639, 0.885, 0.1404, 0.885, 0.1404, 0.9067, 0.1639, 0.9067, 0.99, 0.5317, 0.99, 0.52, 0.9765, 0.5317, 0.99, 0.77, 0.99, 0.7817, 0.9765, 0.7817, 0.99, 0.3117, 0.99, 0.3233, 0.9765, 0.3233, 0.9465, 0.135, 0.923, 0.135, 0.923, 0.1567, 0.9465, 0.1567, 0.2074, 0.885, 0.1839, 0.885, 0.1839, 0.9067, 0.2074, 0.9067, 0.5117, 0.9483, 0.5117, 0.9367, 0.4983, 0.9483, 0.9765, 0.6567, 0.99, 0.645, 0.99, 0.6567, 0.8596, 0.9367, 0.8461, 0.9483, 0.8596, 0.9483, 0.9765, 0.865, 0.99, 0.8533, 0.99, 0.865, 0.9465, 0.1767, 0.923, 0.1767, 0.923, 0.1983, 0.9465, 0.1983, 0.9465, 0.2183, 0.923, 0.2183, 0.923, 0.24, 0.9465, 0.24, 0.2509, 0.885, 0.2274, 0.885, 0.2274, 0.9067, 0.2509, 0.9067, 0.9465, 0.26, 0.923, 0.26, 0.923, 0.2817, 0.9465, 0.2817, 0.2943, 0.885, 0.2709, 0.885, 0.2709, 0.9067, 0.2943, 0.9067, 0.9465, 0.3017, 0.923, 0.3017, 0.923, 0.3233, 0.9465, 0.3233, 0.6857, 0.9367, 0.6722, 0.9483, 0.6857, 0.9483, 0.6422, 0.9483, 0.6287, 0.9483, 0.6422, 0.9367, 0.8796, 0.9383, 0.8796, 0.9267, 0.893, 0.9267, 0.99, 0.3533, 0.9765, 0.365, 0.99, 0.365, 0.5987, 0.9483, 0.5852, 0.9483, 0.5987, 0.9367, 0.99, 0.8117, 0.99, 0.8233, 0.9765, 0.8233, 0.8026, 0.9483, 0.8161, 0.9367, 0.8161, 0.9483, 0.5552, 0.9367, 0.5417, 0.9483, 0.5552, 0.9483, 0.9665, 0.8433, 0.9665, 0.855, 0.98, 0.8433, 0.3378, 0.885, 0.3143, 0.885, 0.3143, 0.9067, 0.3378, 0.9067, 0.3813, 0.885, 0.3578, 0.885, 0.3578, 0.9067, 0.3813, 0.9067, 0.9465, 0.3433, 0.923, 0.3433, 0.923, 0.365, 0.9465, 0.365, 0.4248, 0.885, 0.4013, 0.885, 0.4013, 0.9067, 0.4248, 0.9067, 0.9465, 0.385, 0.923, 0.385, 0.923, 0.4067, 0.9465, 0.4067, 0.4683, 0.885, 0.4448, 0.885, 0.4448, 0.9067, 0.4683, 0.9067, 0.9465, 0.4267, 0.923, 0.4267, 0.923, 0.4483, 0.9465, 0.4483, 0.5117, 0.885, 0.4883, 0.885, 0.4883, 0.9067, 0.5117, 0.9067, 0.9465, 0.4683, 0.923, 0.4683, 0.923, 0.49, 0.9465, 0.49, 0.9665, 0.8133, 0.98, 0.8017, 0.9665, 0.8017, 0.8496, 0.9267, 0.8361, 0.9267, 0.8361, 0.9383, 0.99, 0.5617, 0.99, 0.5733, 0.9765, 0.5733, 0.8061, 0.9267, 0.7926, 0.9383, 0.7926, 0.9267, 0.99, 0.7283, 0.99, 0.74, 0.9765, 0.74, 0.98, 0.76, 0.9665, 0.7717, 0.9665, 0.76, 0.5552, 0.885, 0.5317, 0.885, 0.5317, 0.9067, 0.5552, 0.9067, 0.9465, 0.51, 0.923, 0.51, 0.923, 0.5317, 0.9465, 0.5317, 0.5987, 0.885, 0.5752, 0.885, 0.5752, 0.9067, 0.5987, 0.9067, 0.9465, 0.5517, 0.923, 0.5517, 0.923, 0.5733, 0.9465, 0.5733, 0.9465, 0.5933, 0.923, 0.5933, 0.923, 0.615, 0.9465, 0.615, 0.6422, 0.885, 0.6187, 0.885, 0.6187, 0.9067, 0.6422, 0.9067, 0.7726, 0.9367, 0.7591, 0.9483, 0.7726, 0.9483, 0.9765, 0.6983, 0.99, 0.6983, 0.99, 0.6867, 0.7291, 0.9367, 0.7291, 0.9483, 0.7157, 0.9483, 0.7626, 0.9267, 0.7491, 0.9383, 0.7491, 0.9267, 0.9665, 0.73, 0.9665, 0.7183, 0.98, 0.7183, 0.4113, 0.9483, 0.4248, 0.9367, 0.4248, 0.9483, 0.6857, 0.885, 0.6622, 0.885, 0.6622, 0.9067, 0.6857, 0.9067, 0.9465, 0.635, 0.923, 0.635, 0.923, 0.6567, 0.9465, 0.6567, 0.9465, 0.6767, 0.923, 0.6767, 0.923, 0.6983, 0.9465, 0.6983, 0.7291, 0.885, 0.7057, 0.885, 0.7057, 0.9067, 0.7291, 0.9067, 0.9465, 0.7183, 0.923, 0.7183, 0.923, 0.74, 0.9465, 0.74, 0.7726, 0.885, 0.7491, 0.885, 0.7491, 0.9067, 0.7726, 0.9067, 0.7057, 0.9383, 0.7191, 0.9267, 0.7057, 0.9267, 0.9665, 0.6767, 0.98, 0.6767, 0.9665, 0.6883, 0.9665, 0.6467, 0.9665, 0.635, 0.98, 0.635, 0.6757, 0.9267, 0.6622, 0.9383, 0.6622, 0.9267, 0.6187, 0.9383, 0.6322, 0.9267, 0.6187, 0.9267, 0.9665, 0.5933, 0.9665, 0.605, 0.98, 0.5933, 0.9465, 0.76, 0.923, 0.76, 0.923, 0.7817, 0.9465, 0.7817, 0.8161, 0.885, 0.7926, 0.885, 0.7926, 0.9067, 0.8161, 0.9067, 0.8596, 0.885, 0.8361, 0.885, 0.8361, 0.9067, 0.8596, 0.9067, 0.9465, 0.8017, 0.923, 0.8017, 0.923, 0.8233, 0.9465, 0.8233, 0.903, 0.885, 0.8796, 0.885, 0.8796, 0.9067, 0.903, 0.9067, 0.9465, 0.8433, 0.923, 0.8433, 0.923, 0.865, 0.9465, 0.865, 0.99, 0.395, 0.9765, 0.4067, 0.99, 0.4067, 0.5887, 0.9267, 0.5752, 0.9267, 0.5752, 0.9383, 0.9665, 0.5633, 0.9665, 0.5517, 0.98, 0.5517, 0.98, 0.51, 0.9665, 0.5217, 0.9665, 0.51, 0.5317, 0.9383, 0.5317, 0.9267, 0.5452, 0.9267, 0.98, 0.4683, 0.9665, 0.48, 0.9665, 0.4683, 0.9465, 0.885, 0.923, 0.885, 0.923, 0.9067, 0.9465, 0.9067, 0.03348, 0.9267, 0.01, 0.9267, 0.01, 0.9483, 0.03348, 0.9483, 0.99, 0.01, 0.9665, 0.01, 0.9665, 0.03167, 0.99, 0.03167, 0.07696, 0.9267, 0.05348, 0.9267, 0.05348, 0.9483, 0.07696, 0.9483, 0.99, 0.05167, 0.9665, 0.05167, 0.9665, 0.07333, 0.99, 0.07333, 0.1204, 0.9267, 0.09696, 0.9267, 0.09696, 0.9483, 0.1204, 0.9483, 0.4683, 0.9367, 0.4548, 0.9483, 0.4683, 0.9483, 0.99, 0.4483, 0.9765, 0.4483, 0.99, 0.4367, 0.4883, 0.9383, 0.4883, 0.9267, 0.5017, 0.9267, 0.4583, 0.9267, 0.4448, 0.9383, 0.4448, 0.9267, 0.9665, 0.4383, 0.98, 0.4267, 0.9665, 0.4267, 0.4013, 0.9267, 0.4013, 0.9383, 0.4148, 0.9267, 0.99, 0.09333, 0.9665, 0.09333, 0.9665, 0.115, 0.99, 0.115, 0.99, 0.135, 0.9665, 0.135, 0.9665, 0.1567, 0.99, 0.1567, 0.1639, 0.9267, 0.1404, 0.9267, 0.1404, 0.9483, 0.1639, 0.9483, 0.2074, 0.9267, 0.1839, 0.9267, 0.1839, 0.9483, 0.2074, 0.9483, 0.99, 0.1767, 0.9665, 0.1767, 0.9665, 0.1983, 0.99, 0.1983, 0.99, 0.2183, 0.9665, 0.2183, 0.9665, 0.24, 0.99, 0.24, 0.9665, 0.3967, 0.98, 0.385, 0.9665, 0.385, 0.3378, 0.9483, 0.3243, 0.9483, 0.3378, 0.9367, 0.9665, 0.355, 0.9665, 0.3433, 0.98, 0.3433, 0.3713, 0.9267, 0.3578, 0.9383, 0.3578, 0.9267, 0.3143, 0.9383, 0.3278, 0.9267, 0.3143, 0.9267, 0.9665, 0.3017, 0.9665, 0.3133, 0.98, 0.3017, 0.2509, 0.9267, 0.2274, 0.9267, 0.2274, 0.9483, 0.2509, 0.9483, 0.99, 0.26, 0.9665, 0.26, 0.9665, 0.2817, 0.99, 0.2817, 0.2943, 0.9267, 0.2709, 0.9267, 0.2709, 0.9483, 0.2943, 0.9483])
me_cube_002.materials.append(mat_material)
me_cube_002.use_remesh_fix_poles = True
me_cube_002.use_remesh_preserve_attributes = False
me_cube_002.update()
me_cube_001 = bpy.data.meshes.new('Cube.001')
me_cube_001.from_pydata([(-9.33, -11.47, -8.145), (-9.33, -11.47, -9.016), (-9.971, -13.75, -8.145), (-9.971, -13.75, -8.937), (-12.58, -11.5, -8.145), (-12.58, -11.5, -9.016), (-12.67, -13.04, -8.145), (-12.67, -13.04, -8.937), (-9.639, -12.76, -8.145), (-9.639, -12.76, -9.016), (-12.6, -12.29, -8.175), (-12.6, -12.29, -9.046), (-9.062, -13.14, -8.196), (-8.596, -12.47, -8.196), (-8.596, -12.47, -8.776), (-9.062, -13.14, -8.776), (-9.841, -10.21, -8.145), (-9.841, -10.21, -9.016), (-12.19, -10.15, -9.016), (-12.19, -10.15, -8.145), (-9.996, -13.97, -8.252), (-9.996, -13.97, -8.831), (-10.03, -14.91, -8.291), (-10.03, -14.91, -8.791), (-10.58, -13.88, -8.252), (-10.58, -13.88, -8.831), (-10.6, -14.91, -8.291), (-10.6, -14.91, -8.791), (-10.76, -13.83, -8.252), (-10.76, -13.83, -8.831), (-10.91, -14.92, -8.291), (-10.91, -14.92, -8.791), (-11.27, -13.67, -8.252), (-11.27, -13.67, -8.831), (-11.4, -14.81, -8.291), (-11.4, -14.81, -8.791), (-11.53, -13.52, -8.252), (-11.53, -13.52, -8.831), (-11.75, -14.59, -8.291), (-11.75, -14.59, -8.791), (-12.09, -13.39, -8.252), (-12.09, -13.39, -8.831), (-12.23, -14.5, -8.291), (-12.23, -14.5, -8.791), (-12.25, -13.32, -8.296), (-12.25, -13.32, -8.787), (-12.48, -14.11, -8.329), (-12.48, -14.11, -8.753), (-12.73, -13.24, -8.296), (-12.73, -13.24, -8.787), (-12.9, -14.04, -8.329), (-12.9, -14.04, -8.753), (-8.973, -13.24, -8.196), (-8.399, -12.79, -8.196), (-8.399, -12.79, -8.776), (-8.973, -13.24, -8.776), (-8.451, -14.09, -8.313), (-7.988, -13.76, -8.313), (-7.988, -13.76, -8.701), (-8.451, -14.09, -8.701), (-10.05, -15.06, -8.252), (-10.05, -15.06, -8.831), (-10.09, -16.0, -8.291), (-10.09, -16.0, -8.791), (-10.54, -15.08, -8.252), (-10.54, -15.08, -8.831), (-10.5, -16.01, -8.291), (-10.5, -16.01, -8.791), (-10.95, -15.11, -8.252), (-10.95, -15.11, -8.831), (-11.07, -16.15, -8.291), (-11.07, -16.15, -8.791), (-11.39, -15.02, -8.252), (-11.39, -15.02, -8.831), (-11.48, -16.14, -8.291), (-11.48, -16.14, -8.791), (-11.83, -14.76, -8.252), (-11.83, -14.76, -8.831), (-11.97, -15.71, -8.291), (-11.97, -15.71, -8.791), (-12.27, -14.68, -8.252), (-12.27, -14.68, -8.831), (-12.38, -15.69, -8.291), (-12.38, -15.69, -8.791), (-12.56, -14.32, -8.315), (-12.56, -14.32, -8.767), (-12.65, -15.01, -8.346), (-12.65, -15.01, -8.737), (-12.9, -14.27, -8.315), (-12.9, -14.27, -8.767), (-12.97, -15.0, -8.346), (-12.97, -15.0, -8.737), (-10.09, -16.15, -8.306), (-10.09, -16.15, -8.776), (-10.1, -16.71, -8.338), (-10.1, -16.71, -8.744), (-10.48, -16.15, -8.306), (-10.48, -16.15, -8.776), (-10.44, -16.71, -8.338), (-10.44, -16.71, -8.744), (-11.1, -16.31, -8.306), (-11.1, -16.31, -8.776), (-11.15, -16.93, -8.338), (-11.15, -16.93, -8.744), (-11.49, -16.3, -8.306), (-11.49, -16.3, -8.776), (-11.48, -16.91, -8.338), (-11.48, -16.91, -8.744), (-11.99, -15.82, -8.306), (-11.99, -15.82, -8.776), (-12.05, -16.38, -8.338), (-12.05, -16.38, -8.744), (-12.39, -15.81, -8.306), (-12.39, -15.81, -8.776), (-12.39, -16.37, -8.338), (-12.39, -16.37, -8.744), (-12.66, -15.09, -8.359), (-12.66, -15.09, -8.724), (-12.7, -15.49, -8.384), (-12.7, -15.49, -8.699), (-12.97, -15.08, -8.359), (-12.97, -15.08, -8.724), (-12.96, -15.49, -8.384), (-12.96, -15.49, -8.699), (-9.018, -3.025, -5.392), (-9.242, -2.429, -6.908), (-9.897, -9.852, -8.225), (-10.05, -9.444, -9.264), (-10.91, -2.906, -5.065), (-11.14, -2.311, -6.581), (-11.79, -9.734, -7.898), (-11.95, -9.326, -8.936), (-3.801, -1.084, -0.2878), (-3.826, 0.6768, -0.9138), (-9.227, -3.172, -6.033), (-9.252, -1.465, -6.64), (-5.174, -0.6768, 0.9138), (-5.199, 1.084, 0.2878), (-10.88, -2.798, -4.915), (-10.91, -1.091, -5.522), (-9.198, -11.65, -8.973), (-9.198, -11.65, -8.155), (-9.536, -12.83, -8.155), (-9.536, -12.83, -8.973), (9.33, -11.47, -8.145), (9.33, -11.47, -9.016), (9.971, -13.75, -8.145), (9.971, -13.75, -8.937), (12.58, -11.5, -8.145), (12.58, -11.5, -9.016), (12.67, -13.04, -8.145), (12.67, -13.04, -8.937), (9.639, -12.76, -8.145), (9.639, -12.76, -9.016), (12.6, -12.29, -8.175), (12.6, -12.29, -9.046), (9.062, -13.14, -8.196), (8.596, -12.47, -8.196), (8.596, -12.47, -8.776), (9.062, -13.14, -8.776), (9.841, -10.21, -8.145), (9.841, -10.21, -9.016), (12.19, -10.15, -9.016), (12.19, -10.15, -8.145), (9.996, -13.97, -8.252), (9.996, -13.97, -8.831), (10.03, -14.91, -8.291), (10.03, -14.91, -8.791), (10.58, -13.88, -8.252), (10.58, -13.88, -8.831), (10.6, -14.91, -8.291), (10.6, -14.91, -8.791), (10.76, -13.83, -8.252), (10.76, -13.83, -8.831), (10.91, -14.92, -8.291), (10.91, -14.92, -8.791), (11.27, -13.67, -8.252), (11.27, -13.67, -8.831), (11.4, -14.81, -8.291), (11.4, -14.81, -8.791), (11.53, -13.52, -8.252), (11.53, -13.52, -8.831), (11.75, -14.59, -8.291), (11.75, -14.59, -8.791), (12.09, -13.39, -8.252), (12.09, -13.39, -8.831), (12.23, -14.5, -8.291), (12.23, -14.5, -8.791), (12.25, -13.32, -8.296), (12.25, -13.32, -8.787), (12.48, -14.11, -8.329), (12.48, -14.11, -8.753), (12.73, -13.24, -8.296), (12.73, -13.24, -8.787), (12.9, -14.04, -8.329), (12.9, -14.04, -8.753), (8.973, -13.24, -8.196), (8.399, -12.79, -8.196), (8.399, -12.79, -8.776), (8.973, -13.24, -8.776), (8.451, -14.09, -8.313), (7.988, -13.76, -8.313), (7.988, -13.76, -8.701), (8.451, -14.09, -8.701), (10.05, -15.06, -8.252), (10.05, -15.06, -8.831), (10.09, -16.0, -8.291), (10.09, -16.0, -8.791), (10.54, -15.08, -8.252), (10.54, -15.08, -8.831), (10.5, -16.01, -8.291), (10.5, -16.01, -8.791), (10.95, -15.11, -8.252), (10.95, -15.11, -8.831), (11.07, -16.15, -8.291), (11.07, -16.15, -8.791), (11.39, -15.02, -8.252), (11.39, -15.02, -8.831), (11.48, -16.14, -8.291), (11.48, -16.14, -8.791), (11.83, -14.76, -8.252), (11.83, -14.76, -8.831), (11.97, -15.71, -8.291), (11.97, -15.71, -8.791), (12.27, -14.68, -8.252), (12.27, -14.68, -8.831), (12.38, -15.69, -8.291), (12.38, -15.69, -8.791), (12.56, -14.32, -8.315), (12.56, -14.32, -8.767), (12.65, -15.01, -8.346), (12.65, -15.01, -8.737), (12.9, -14.27, -8.315), (12.9, -14.27, -8.767), (12.97, -15.0, -8.346), (12.97, -15.0, -8.737), (10.09, -16.15, -8.306), (10.09, -16.15, -8.776), (10.1, -16.71, -8.338), (10.1, -16.71, -8.744), (10.48, -16.15, -8.306), (10.48, -16.15, -8.776), (10.44, -16.71, -8.338), (10.44, -16.71, -8.744), (11.1, -16.31, -8.306), (11.1, -16.31, -8.776), (11.15, -16.93, -8.338), (11.15, -16.93, -8.744), (11.49, -16.3, -8.306), (11.49, -16.3, -8.776), (11.48, -16.91, -8.338), (11.48, -16.91, -8.744), (11.99, -15.82, -8.306), (11.99, -15.82, -8.776), (12.05, -16.38, -8.338), (12.05, -16.38, -8.744), (12.39, -15.81, -8.306), (12.39, -15.81, -8.776), (12.39, -16.37, -8.338), (12.39, -16.37, -8.744), (12.66, -15.09, -8.359), (12.66, -15.09, -8.724), (12.7, -15.49, -8.384), (12.7, -15.49, -8.699), (12.97, -15.08, -8.359), (12.97, -15.08, -8.724), (12.96, -15.49, -8.384), (12.96, -15.49, -8.699), (9.018, -3.025, -5.392), (9.242, -2.429, -6.908), (9.897, -9.852, -8.225), (10.05, -9.444, -9.264), (10.91, -2.906, -5.065), (11.14, -2.311, -6.581), (11.79, -9.734, -7.898), (11.95, -9.326, -8.936), (3.801, -1.084, -0.2878), (3.826, 0.6768, -0.9138), (9.227, -3.172, -6.033), (9.252, -1.465, -6.64), (5.174, -0.6768, 0.9138), (5.199, 1.084, 0.2878), (10.88, -2.798, -4.915), (10.91, -1.091, -5.522), (9.198, -11.65, -8.973), (9.198, -11.65, -8.155), (9.536, -12.83, -8.155), (9.536, -12.83, -8.973), (11.3, -13.4, -8.145), (11.3, -13.4, -8.937), (10.92, -11.48, -8.145), (10.92, -11.48, -9.016), (11.09, -12.53, -9.031), (11.09, -12.53, -8.16), (10.99, -10.18, -8.145), (10.99, -10.18, -9.016)], [], [(8, 2, 3, 9), (10, 4, 5, 11), (1, 17, 16, 0), (8, 0, 4, 10), (11, 5, 1, 9), (7, 11, 9, 3), (2, 8, 10, 6), (6, 10, 11, 7), (141, 13, 14, 140), (143, 15, 12, 142), (140, 14, 15, 143), (142, 12, 13, 141), (19, 16, 17, 18), (0, 16, 19, 4), (5, 18, 17, 1), (4, 19, 18, 5), (2, 6, 7, 3), (20, 22, 23, 21), (100, 101, 71, 70), (26, 24, 25, 27), (24, 20, 21, 25), (22, 20, 24, 26), (27, 25, 21, 23), (28, 30, 31, 29), (104, 100, 70, 74), (34, 32, 33, 35), (32, 28, 29, 33), (30, 28, 32, 34), (35, 33, 29, 31), (36, 38, 39, 37), (105, 104, 74, 75), (42, 40, 41, 43), (40, 36, 37, 41), (38, 36, 40, 42), (43, 41, 37, 39), (44, 46, 47, 45), (101, 105, 75, 71), (50, 48, 49, 51), (48, 44, 45, 49), (46, 44, 48, 50), (51, 49, 45, 47), (55, 59, 56, 52), (57, 56, 59, 58), (53, 57, 58, 54), (54, 58, 59, 55), (52, 56, 57, 53), (60, 62, 63, 61), (92, 93, 63, 62), (66, 64, 65, 67), (96, 92, 62, 66), (62, 60, 64, 66), (67, 65, 61, 63), (68, 70, 71, 69), (97, 96, 66, 67), (74, 72, 73, 75), (93, 97, 67, 63), (70, 68, 72, 74), (75, 73, 69, 71), (76, 78, 79, 77), (60, 61, 23, 22), (82, 80, 81, 83), (64, 60, 22, 26), (78, 76, 80, 82), (83, 81, 77, 79), (84, 86, 87, 85), (65, 64, 26, 27), (90, 88, 89, 91), (61, 65, 27, 23), (86, 84, 88, 90), (91, 89, 85, 87), (92, 94, 95, 93), (94, 98, 99, 95), (98, 96, 97, 99), (142, 141, 0, 8), (94, 92, 96, 98), (99, 97, 93, 95), (100, 102, 103, 101), (102, 106, 107, 103), (106, 104, 105, 107), (143, 142, 8, 9), (102, 100, 104, 106), (107, 105, 101, 103), (108, 110, 111, 109), (110, 114, 115, 111), (114, 112, 113, 115), (140, 143, 9, 1), (110, 108, 112, 114), (115, 113, 109, 111), (116, 118, 119, 117), (118, 122, 123, 119), (122, 120, 121, 123), (141, 140, 1, 0), (118, 116, 120, 122), (123, 121, 117, 119), (124, 126, 127, 125), (126, 130, 131, 127), (130, 128, 129, 131), (128, 124, 125, 129), (126, 124, 128, 130), (131, 129, 125, 127), (132, 134, 135, 133), (134, 138, 139, 135), (138, 136, 137, 139), (136, 132, 133, 137), (134, 132, 136, 138), (139, 137, 133, 135), (52, 53, 13, 12), (55, 52, 12, 15), (54, 55, 15, 14), (53, 54, 14, 13), (152, 153, 147, 146), (154, 155, 149, 148), (145, 144, 160, 161), (293, 154, 148, 290), (292, 153, 145, 291), (289, 147, 153, 292), (288, 150, 154, 293), (150, 151, 155, 154), (285, 284, 158, 157), (287, 286, 156, 159), (284, 287, 159, 158), (286, 285, 157, 156), (294, 295, 161, 160), (290, 148, 163, 294), (291, 145, 161, 295), (148, 149, 162, 163), (288, 289, 151, 150), (164, 165, 167, 166), (245, 244, 214, 215), (170, 171, 169, 168), (168, 169, 165, 164), (166, 170, 168, 164), (171, 167, 165, 169), (172, 173, 175, 174), (249, 245, 215, 219), (178, 179, 177, 176), (176, 177, 173, 172), (174, 178, 176, 172), (179, 175, 173, 177), (180, 181, 183, 182), (248, 249, 219, 218), (186, 187, 185, 184), (184, 185, 181, 180), (182, 186, 184, 180), (187, 183, 181, 185), (188, 189, 191, 190), (244, 248, 218, 214), (194, 195, 193, 192), (192, 193, 189, 188), (190, 194, 192, 188), (195, 191, 189, 193), (199, 196, 200, 203), (201, 202, 203, 200), (197, 198, 202, 201), (198, 199, 203, 202), (196, 197, 201, 200), (204, 205, 207, 206), (253, 252, 222, 223), (210, 211, 209, 208), (257, 253, 223, 227), (206, 210, 208, 204), (211, 207, 205, 209), (212, 213, 215, 214), (256, 257, 227, 226), (218, 219, 217, 216), (252, 256, 226, 222), (214, 218, 216, 212), (219, 215, 213, 217), (220, 221, 223, 222), (221, 220, 182, 183), (226, 227, 225, 224), (225, 221, 183, 187), (222, 226, 224, 220), (227, 223, 221, 225), (228, 229, 231, 230), (224, 225, 187, 186), (234, 235, 233, 232), (220, 224, 186, 182), (230, 234, 232, 228), (235, 231, 229, 233), (236, 237, 239, 238), (238, 239, 243, 242), (242, 243, 241, 240), (229, 228, 190, 191), (238, 242, 240, 236), (243, 239, 237, 241), (244, 245, 247, 246), (246, 247, 251, 250), (250, 251, 249, 248), (233, 229, 191, 195), (246, 250, 248, 244), (251, 247, 245, 249), (252, 253, 255, 254), (254, 255, 259, 258), (258, 259, 257, 256), (232, 233, 195, 194), (254, 258, 256, 252), (259, 255, 253, 257), (260, 261, 263, 262), (262, 263, 267, 266), (266, 267, 265, 264), (228, 232, 194, 190), (262, 266, 264, 260), (267, 263, 261, 265), (268, 269, 271, 270), (270, 271, 275, 274), (274, 275, 273, 272), (272, 273, 269, 268), (270, 274, 272, 268), (275, 271, 269, 273), (276, 277, 279, 278), (278, 279, 283, 282), (282, 283, 281, 280), (280, 281, 277, 276), (278, 282, 280, 276), (283, 279, 277, 281), (261, 260, 230, 231), (265, 261, 231, 235), (264, 265, 235, 234), (260, 264, 234, 230), (212, 216, 178, 174), (216, 217, 179, 178), (217, 213, 175, 179), (213, 212, 174, 175), (236, 240, 210, 206), (240, 241, 211, 210), (241, 237, 207, 211), (237, 236, 206, 207), (204, 208, 170, 166), (208, 209, 171, 170), (209, 205, 167, 171), (205, 204, 166, 167), (196, 199, 159, 156), (199, 198, 158, 159), (198, 197, 157, 158), (197, 196, 156, 157), (286, 287, 153, 152), (287, 284, 145, 153), (284, 285, 144, 145), (285, 286, 152, 144), (69, 73, 35, 31), (73, 72, 34, 35), (72, 68, 30, 34), (68, 69, 31, 30), (109, 113, 83, 79), (113, 112, 82, 83), (112, 108, 78, 82), (108, 109, 79, 78), (77, 81, 43, 39), (81, 80, 42, 43), (80, 76, 38, 42), (76, 77, 39, 38), (117, 121, 91, 87), (121, 120, 90, 91), (120, 116, 86, 90), (116, 117, 87, 86), (85, 89, 51, 47), (89, 88, 50, 51), (88, 84, 46, 50), (84, 85, 47, 46), (146, 147, 289, 288), (149, 291, 295, 162), (144, 290, 294, 160), (163, 162, 295, 294), (146, 288, 293, 152), (151, 289, 292, 155), (155, 292, 291, 149), (152, 293, 290, 144)])
_uv = me_cube_001.uv_layers.new(name='UVMap')
_uv.uv.foreach_set('vector', [0.375, 0.1487, 0.375, 0.25, 0.625, 0.25, 0.625, 0.1487, 0.375, 0.6013, 0.375, 0.75, 0.625, 0.75, 0.625, 0.6013, 0.625, 1.0, 0.625, 1.0, 0.375, 1.0, 0.375, 1.0, 0.125, 0.6013, 0.125, 0.75, 0.375, 0.75, 0.375, 0.6013, 0.625, 0.6013, 0.625, 0.75, 0.875, 0.75, 0.875, 0.6013, 0.625, 0.5, 0.625, 0.6013, 0.875, 0.6013, 0.875, 0.5, 0.125, 0.5, 0.125, 0.6013, 0.375, 0.6013, 0.375, 0.5, 0.375, 0.5, 0.375, 0.6013, 0.625, 0.6013, 0.625, 0.5, 0.375, 1.0, 0.375, 1.0, 0.625, 1.0, 0.625, 1.0, 0.625, 0.1487, 0.625, 0.1487, 0.375, 0.1487, 0.375, 0.1487, 0.875, 0.75, 0.875, 0.75, 0.875, 0.6013, 0.875, 0.6013, 0.125, 0.6013, 0.125, 0.6013, 0.125, 0.75, 0.125, 0.75, 0.375, 0.75, 0.375, 1.0, 0.625, 1.0, 0.625, 0.75, 0.125, 0.75, 0.125, 0.75, 0.375, 0.75, 0.375, 0.75, 0.625, 0.75, 0.625, 0.75, 0.875, 0.75, 0.875, 0.75, 0.375, 0.75, 0.375, 0.75, 0.625, 0.75, 0.625, 0.75, 0.125, 0.5, 0.375, 0.5, 0.625, 0.5, 0.875, 0.5, 0.375, 0.0, 0.375, 0.25, 0.625, 0.25, 0.625, 0.0, 0.375, 0.0, 0.625, 0.0, 0.625, 0.25, 0.375, 0.25, 0.375, 0.5, 0.375, 0.75, 0.625, 0.75, 0.625, 0.5, 0.375, 0.75, 0.375, 1.0, 0.625, 1.0, 0.625, 0.75, 0.125, 0.5, 0.125, 0.75, 0.375, 0.75, 0.375, 0.5, 0.625, 0.5, 0.625, 0.75, 0.875, 0.75, 0.875, 0.5, 0.375, 0.0, 0.375, 0.25, 0.625, 0.25, 0.625, 0.0, 0.375, 0.75, 0.125, 0.75, 0.125, 0.5, 0.375, 0.5, 0.375, 0.5, 0.375, 0.75, 0.625, 0.75, 0.625, 0.5, 0.375, 0.75, 0.375, 1.0, 0.625, 1.0, 0.625, 0.75, 0.125, 0.5, 0.125, 0.75, 0.375, 0.75, 0.375, 0.5, 0.625, 0.5, 0.625, 0.75, 0.875, 0.75, 0.875, 0.5, 0.375, 0.0, 0.375, 0.25, 0.625, 0.25, 0.625, 0.0, 0.625, 0.75, 0.375, 0.75, 0.375, 0.5, 0.625, 0.5, 0.375, 0.5, 0.375, 0.75, 0.625, 0.75, 0.625, 0.5, 0.375, 0.75, 0.375, 1.0, 0.625, 1.0, 0.625, 0.75, 0.125, 0.5, 0.125, 0.75, 0.375, 0.75, 0.375, 0.5, 0.625, 0.5, 0.625, 0.75, 0.875, 0.75, 0.875, 0.5, 0.375, 0.0, 0.375, 0.25, 0.625, 0.25, 0.625, 0.0, 0.875, 0.75, 0.625, 0.75, 0.625, 0.5, 0.875, 0.5, 0.375, 0.5, 0.375, 0.75, 0.625, 0.75, 0.625, 0.5, 0.375, 0.75, 0.375, 1.0, 0.625, 1.0, 0.625, 0.75, 0.125, 0.5, 0.125, 0.75, 0.375, 0.75, 0.375, 0.5, 0.625, 0.5, 0.625, 0.75, 0.875, 0.75, 0.875, 0.5, 0.625, 0.1487, 0.625, 0.1487, 0.375, 0.1487, 0.375, 0.1487, 0.375, 0.0, 0.375, 0.1487, 0.625, 0.1487, 0.625, 0.0, 0.375, 1.0, 0.375, 1.0, 0.625, 1.0, 0.625, 1.0, 0.875, 0.75, 0.875, 0.75, 0.875, 0.6013, 0.875, 0.6013, 0.125, 0.6013, 0.125, 0.6013, 0.125, 0.75, 0.125, 0.75, 0.375, 0.0, 0.375, 0.25, 0.625, 0.25, 0.625, 0.0, 0.375, 0.0, 0.625, 0.0, 0.625, 0.25, 0.375, 0.25, 0.375, 0.5, 0.375, 0.75, 0.625, 0.75, 0.625, 0.5, 0.375, 0.75, 0.125, 0.75, 0.125, 0.5, 0.375, 0.5, 0.125, 0.5, 0.125, 0.75, 0.375, 0.75, 0.375, 0.5, 0.625, 0.5, 0.625, 0.75, 0.875, 0.75, 0.875, 0.5, 0.375, 0.0, 0.375, 0.25, 0.625, 0.25, 0.625, 0.0, 0.625, 0.75, 0.375, 0.75, 0.375, 0.5, 0.625, 0.5, 0.375, 0.5, 0.375, 0.75, 0.625, 0.75, 0.625, 0.5, 0.875, 0.75, 0.625, 0.75, 0.625, 0.5, 0.875, 0.5, 0.125, 0.5, 0.125, 0.75, 0.375, 0.75, 0.375, 0.5, 0.625, 0.5, 0.625, 0.75, 0.875, 0.75, 0.875, 0.5, 0.375, 0.0, 0.375, 0.25, 0.625, 0.25, 0.625, 0.0, 0.375, 0.0, 0.625, 0.0, 0.625, 0.25, 0.375, 0.25, 0.375, 0.5, 0.375, 0.75, 0.625, 0.75, 0.625, 0.5, 0.375, 0.75, 0.125, 0.75, 0.125, 0.5, 0.375, 0.5, 0.125, 0.5, 0.125, 0.75, 0.375, 0.75, 0.375, 0.5, 0.625, 0.5, 0.625, 0.75, 0.875, 0.75, 0.875, 0.5, 0.375, 0.0, 0.375, 0.25, 0.625, 0.25, 0.625, 0.0, 0.625, 0.75, 0.375, 0.75, 0.375, 0.5, 0.625, 0.5, 0.375, 0.5, 0.375, 0.75, 0.625, 0.75, 0.625, 0.5, 0.875, 0.75, 0.625, 0.75, 0.625, 0.5, 0.875, 0.5, 0.125, 0.5, 0.125, 0.75, 0.375, 0.75, 0.375, 0.5, 0.625, 0.5, 0.625, 0.75, 0.875, 0.75, 0.875, 0.5, 0.375, 0.0, 0.375, 0.25, 0.625, 0.25, 0.625, 0.0, 0.375, 0.25, 0.375, 0.5, 0.625, 0.5, 0.625, 0.25, 0.375, 0.5, 0.375, 0.75, 0.625, 0.75, 0.625, 0.5, 0.125, 0.6013, 0.125, 0.75, 0.125, 0.75, 0.125, 0.6013, 0.125, 0.5, 0.125, 0.75, 0.375, 0.75, 0.375, 0.5, 0.625, 0.5, 0.625, 0.75, 0.875, 0.75, 0.875, 0.5, 0.375, 0.0, 0.375, 0.25, 0.625, 0.25, 0.625, 0.0, 0.375, 0.25, 0.375, 0.5, 0.625, 0.5, 0.625, 0.25, 0.375, 0.5, 0.375, 0.75, 0.625, 0.75, 0.625, 0.5, 0.625, 0.1487, 0.375, 0.1487, 0.375, 0.1487, 0.625, 0.1487, 0.125, 0.5, 0.125, 0.75, 0.375, 0.75, 0.375, 0.5, 0.625, 0.5, 0.625, 0.75, 0.875, 0.75, 0.875, 0.5, 0.375, 0.0, 0.375, 0.25, 0.625, 0.25, 0.625, 0.0, 0.375, 0.25, 0.375, 0.5, 0.625, 0.5, 0.625, 0.25, 0.375, 0.5, 0.375, 0.75, 0.625, 0.75, 0.625, 0.5, 0.875, 0.75, 0.875, 0.6013, 0.875, 0.6013, 0.875, 0.75, 0.125, 0.5, 0.125, 0.75, 0.375, 0.75, 0.375, 0.5, 0.625, 0.5, 0.625, 0.75, 0.875, 0.75, 0.875, 0.5, 0.375, 0.0, 0.375, 0.25, 0.625, 0.25, 0.625, 0.0, 0.375, 0.25, 0.375, 0.5, 0.625, 0.5, 0.625, 0.25, 0.375, 0.5, 0.375, 0.75, 0.625, 0.75, 0.625, 0.5, 0.375, 1.0, 0.625, 1.0, 0.625, 1.0, 0.375, 1.0, 0.125, 0.5, 0.125, 0.75, 0.375, 0.75, 0.375, 0.5, 0.625, 0.5, 0.625, 0.75, 0.875, 0.75, 0.875, 0.5, 0.375, 0.0, 0.375, 0.25, 0.625, 0.25, 0.625, 0.0, 0.375, 0.25, 0.375, 0.5, 0.625, 0.5, 0.625, 0.25, 0.375, 0.5, 0.375, 0.75, 0.625, 0.75, 0.625, 0.5, 0.375, 0.75, 0.375, 1.0, 0.625, 1.0, 0.625, 0.75, 0.125, 0.5, 0.125, 0.75, 0.375, 0.75, 0.375, 0.5, 0.625, 0.5, 0.625, 0.75, 0.875, 0.75, 0.875, 0.5, 0.375, 0.0, 0.375, 0.25, 0.625, 0.25, 0.625, 0.0, 0.375, 0.25, 0.375, 0.5, 0.625, 0.5, 0.625, 0.25, 0.375, 0.5, 0.375, 0.75, 0.625, 0.75, 0.625, 0.5, 0.375, 0.75, 0.375, 1.0, 0.625, 1.0, 0.625, 0.75, 0.125, 0.5, 0.125, 0.75, 0.375, 0.75, 0.375, 0.5, 0.625, 0.5, 0.625, 0.75, 0.875, 0.75, 0.875, 0.5, 0.125, 0.6013, 0.125, 0.75, 0.125, 0.75, 0.125, 0.6013, 0.625, 0.1487, 0.375, 0.1487, 0.375, 0.1487, 0.625, 0.1487, 0.875, 0.75, 0.875, 0.6013, 0.875, 0.6013, 0.875, 0.75, 0.375, 1.0, 0.625, 1.0, 0.625, 1.0, 0.375, 1.0, 0.375, 0.1487, 0.625, 0.1487, 0.625, 0.25, 0.375, 0.25, 0.375, 0.6013, 0.625, 0.6013, 0.625, 0.75, 0.375, 0.75, 0.625, 1.0, 0.375, 1.0, 0.375, 1.0, 0.625, 1.0, 0.2476, 0.6013, 0.375, 0.6013, 0.375, 0.75, 0.2476, 0.75, 0.7524, 0.6013, 0.875, 0.6013, 0.875, 0.75, 0.7524, 0.75, 0.7524, 0.5, 0.875, 0.5, 0.875, 0.6013, 0.7524, 0.6013, 0.2476, 0.5, 0.375, 0.5, 0.375, 0.6013, 0.2476, 0.6013, 0.375, 0.5, 0.625, 0.5, 0.625, 0.6013, 0.375, 0.6013, 0.375, 1.0, 0.625, 1.0, 0.625, 1.0, 0.375, 1.0, 0.625, 0.1487, 0.375, 0.1487, 0.375, 0.1487, 0.625, 0.1487, 0.875, 0.75, 0.875, 0.6013, 0.875, 0.6013, 0.875, 0.75, 0.125, 0.6013, 0.125, 0.75, 0.125, 0.75, 0.125, 0.6013, 0.375, 0.8774, 0.625, 0.8774, 0.625, 1.0, 0.375, 1.0, 0.2476, 0.75, 0.375, 0.75, 0.375, 0.75, 0.2476, 0.75, 0.7524, 0.75, 0.875, 0.75, 0.875, 0.75, 0.7524, 0.75, 0.375, 0.75, 0.625, 0.75, 0.625, 0.75, 0.375, 0.75, 0.2476, 0.5, 0.7524, 0.5, 0.625, 0.5, 0.375, 0.5, 0.375, 0.0, 0.625, 0.0, 0.625, 0.25, 0.375, 0.25, 0.625, 0.0, 0.375, 0.0, 0.375, 0.25, 0.625, 0.25, 0.375, 0.5, 0.625, 0.5, 0.625, 0.75, 0.375, 0.75, 0.375, 0.75, 0.625, 0.75, 0.625, 1.0, 0.375, 1.0, 0.125, 0.5, 0.375, 0.5, 0.375, 0.75, 0.125, 0.75, 0.625, 0.5, 0.875, 0.5, 0.875, 0.75, 0.625, 0.75, 0.375, 0.0, 0.625, 0.0, 0.625, 0.25, 0.375, 0.25, 0.625, 0.75, 0.875, 0.75, 0.875, 0.5, 0.625, 0.5, 0.375, 0.5, 0.625, 0.5, 0.625, 0.75, 0.375, 0.75, 0.375, 0.75, 0.625, 0.75, 0.625, 1.0, 0.375, 1.0, 0.125, 0.5, 0.375, 0.5, 0.375, 0.75, 0.125, 0.75, 0.625, 0.5, 0.875, 0.5, 0.875, 0.75, 0.625, 0.75, 0.375, 0.0, 0.625, 0.0, 0.625, 0.25, 0.375, 0.25, 0.375, 0.75, 0.625, 0.75, 0.625, 0.5, 0.375, 0.5, 0.375, 0.5, 0.625, 0.5, 0.625, 0.75, 0.375, 0.75, 0.375, 0.75, 0.625, 0.75, 0.625, 1.0, 0.375, 1.0, 0.125, 0.5, 0.375, 0.5, 0.375, 0.75, 0.125, 0.75, 0.625, 0.5, 0.875, 0.5, 0.875, 0.75, 0.625, 0.75, 0.375, 0.0, 0.625, 0.0, 0.625, 0.25, 0.375, 0.25, 0.125, 0.75, 0.375, 0.75, 0.375, 0.5, 0.125, 0.5, 0.375, 0.5, 0.625, 0.5, 0.625, 0.75, 0.375, 0.75, 0.375, 0.75, 0.625, 0.75, 0.625, 1.0, 0.375, 1.0, 0.125, 0.5, 0.375, 0.5, 0.375, 0.75, 0.125, 0.75, 0.625, 0.5, 0.875, 0.5, 0.875, 0.75, 0.625, 0.75, 0.625, 0.1487, 0.375, 0.1487, 0.375, 0.1487, 0.625, 0.1487, 0.375, 0.0, 0.625, 0.0, 0.625, 0.1487, 0.375, 0.1487, 0.375, 1.0, 0.625, 1.0, 0.625, 1.0, 0.375, 1.0, 0.875, 0.75, 0.875, 0.6013, 0.875, 0.6013, 0.875, 0.75, 0.125, 0.6013, 0.125, 0.75, 0.125, 0.75, 0.125, 0.6013, 0.375, 0.0, 0.625, 0.0, 0.625, 0.25, 0.375, 0.25, 0.625, 0.0, 0.375, 0.0, 0.375, 0.25, 0.625, 0.25, 0.375, 0.5, 0.625, 0.5, 0.625, 0.75, 0.375, 0.75, 0.625, 0.75, 0.875, 0.75, 0.875, 0.5, 0.625, 0.5, 0.125, 0.5, 0.375, 0.5, 0.375, 0.75, 0.125, 0.75, 0.625, 0.5, 0.875, 0.5, 0.875, 0.75, 0.625, 0.75, 0.375, 0.0, 0.625, 0.0, 0.625, 0.25, 0.375, 0.25, 0.375, 0.75, 0.625, 0.75, 0.625, 0.5, 0.375, 0.5, 0.375, 0.5, 0.625, 0.5, 0.625, 0.75, 0.375, 0.75, 0.125, 0.75, 0.375, 0.75, 0.375, 0.5, 0.125, 0.5, 0.125, 0.5, 0.375, 0.5, 0.375, 0.75, 0.125, 0.75, 0.625, 0.5, 0.875, 0.5, 0.875, 0.75, 0.625, 0.75, 0.375, 0.0, 0.625, 0.0, 0.625, 0.25, 0.375, 0.25, 0.625, 0.0, 0.375, 0.0, 0.375, 0.25, 0.625, 0.25, 0.375, 0.5, 0.625, 0.5, 0.625, 0.75, 0.375, 0.75, 0.625, 0.75, 0.875, 0.75, 0.875, 0.5, 0.625, 0.5, 0.125, 0.5, 0.375, 0.5, 0.375, 0.75, 0.125, 0.75, 0.625, 0.5, 0.875, 0.5, 0.875, 0.75, 0.625, 0.75, 0.375, 0.0, 0.625, 0.0, 0.625, 0.25, 0.375, 0.25, 0.375, 0.75, 0.625, 0.75, 0.625, 0.5, 0.375, 0.5, 0.375, 0.5, 0.625, 0.5, 0.625, 0.75, 0.375, 0.75, 0.125, 0.75, 0.375, 0.75, 0.375, 0.5, 0.125, 0.5, 0.125, 0.5, 0.375, 0.5, 0.375, 0.75, 0.125, 0.75, 0.625, 0.5, 0.875, 0.5, 0.875, 0.75, 0.625, 0.75, 0.375, 0.0, 0.625, 0.0, 0.625, 0.25, 0.375, 0.25, 0.375, 0.25, 0.625, 0.25, 0.625, 0.5, 0.375, 0.5, 0.375, 0.5, 0.625, 0.5, 0.625, 0.75, 0.375, 0.75, 0.625, 0.0, 0.375, 0.0, 0.375, 0.25, 0.625, 0.25, 0.125, 0.5, 0.375, 0.5, 0.375, 0.75, 0.125, 0.75, 0.625, 0.5, 0.875, 0.5, 0.875, 0.75, 0.625, 0.75, 0.375, 0.0, 0.625, 0.0, 0.625, 0.25, 0.375, 0.25, 0.375, 0.25, 0.625, 0.25, 0.625, 0.5, 0.375, 0.5, 0.375, 0.5, 0.625, 0.5, 0.625, 0.75, 0.375, 0.75, 0.625, 0.75, 0.875, 0.75, 0.875, 0.5, 0.625, 0.5, 0.125, 0.5, 0.375, 0.5, 0.375, 0.75, 0.125, 0.75, 0.625, 0.5, 0.875, 0.5, 0.875, 0.75, 0.625, 0.75, 0.375, 0.0, 0.625, 0.0, 0.625, 0.25, 0.375, 0.25, 0.375, 0.25, 0.625, 0.25, 0.625, 0.5, 0.375, 0.5, 0.375, 0.5, 0.625, 0.5, 0.625, 0.75, 0.375, 0.75, 0.375, 0.75, 0.625, 0.75, 0.625, 0.5, 0.375, 0.5, 0.125, 0.5, 0.375, 0.5, 0.375, 0.75, 0.125, 0.75, 0.625, 0.5, 0.875, 0.5, 0.875, 0.75, 0.625, 0.75, 0.375, 0.0, 0.625, 0.0, 0.625, 0.25, 0.375, 0.25, 0.375, 0.25, 0.625, 0.25, 0.625, 0.5, 0.375, 0.5, 0.375, 0.5, 0.625, 0.5, 0.625, 0.75, 0.375, 0.75, 0.125, 0.75, 0.375, 0.75, 0.375, 0.5, 0.125, 0.5, 0.125, 0.5, 0.375, 0.5, 0.375, 0.75, 0.125, 0.75, 0.625, 0.5, 0.875, 0.5, 0.875, 0.75, 0.625, 0.75, 0.375, 0.0, 0.625, 0.0, 0.625, 0.25, 0.375, 0.25, 0.375, 0.25, 0.625, 0.25, 0.625, 0.5, 0.375, 0.5, 0.375, 0.5, 0.625, 0.5, 0.625, 0.75, 0.375, 0.75, 0.375, 0.75, 0.625, 0.75, 0.625, 1.0, 0.375, 1.0, 0.125, 0.5, 0.375, 0.5, 0.375, 0.75, 0.125, 0.75, 0.625, 0.5, 0.875, 0.5, 0.875, 0.75, 0.625, 0.75, 0.375, 0.0, 0.625, 0.0, 0.625, 0.25, 0.375, 0.25, 0.375, 0.25, 0.625, 0.25, 0.625, 0.5, 0.375, 0.5, 0.375, 0.5, 0.625, 0.5, 0.625, 0.75, 0.375, 0.75, 0.375, 0.75, 0.625, 0.75, 0.625, 1.0, 0.375, 1.0, 0.125, 0.5, 0.375, 0.5, 0.375, 0.75, 0.125, 0.75, 0.625, 0.5, 0.875, 0.5, 0.875, 0.75, 0.625, 0.75, 0.625, 0.0, 0.375, 0.0, 0.375, 0.25, 0.625, 0.25, 0.625, 0.75, 0.875, 0.75, 0.875, 0.5, 0.625, 0.5, 0.375, 0.75, 0.625, 0.75, 0.625, 0.5, 0.375, 0.5, 0.125, 0.75, 0.375, 0.75, 0.375, 0.5, 0.125, 0.5, 0.125, 0.75, 0.375, 0.75, 0.375, 0.5, 0.125, 0.5, 0.375, 0.75, 0.625, 0.75, 0.625, 0.5, 0.375, 0.5, 0.625, 0.75, 0.875, 0.75, 0.875, 0.5, 0.625, 0.5, 0.625, 0.0, 0.375, 0.0, 0.375, 0.25, 0.625, 0.25, 0.125, 0.75, 0.375, 0.75, 0.375, 0.5, 0.125, 0.5, 0.375, 0.75, 0.625, 0.75, 0.625, 0.5, 0.375, 0.5, 0.625, 0.75, 0.875, 0.75, 0.875, 0.5, 0.625, 0.5, 0.625, 0.0, 0.375, 0.0, 0.375, 0.25, 0.625, 0.25, 0.125, 0.75, 0.375, 0.75, 0.375, 0.5, 0.125, 0.5, 0.375, 0.75, 0.625, 0.75, 0.625, 0.5, 0.375, 0.5, 0.625, 0.75, 0.875, 0.75, 0.875, 0.5, 0.625, 0.5, 0.625, 0.0, 0.375, 0.0, 0.375, 0.25, 0.625, 0.25, 0.375, 0.1487, 0.625, 0.1487, 0.625, 0.1487, 0.375, 0.1487, 0.875, 0.6013, 0.875, 0.75, 0.875, 0.75, 0.875, 0.6013, 0.625, 1.0, 0.375, 1.0, 0.375, 1.0, 0.625, 1.0, 0.125, 0.75, 0.125, 0.6013, 0.125, 0.6013, 0.125, 0.75, 0.375, 0.1487, 0.625, 0.1487, 0.625, 0.1487, 0.375, 0.1487, 0.875, 0.6013, 0.875, 0.75, 0.875, 0.75, 0.875, 0.6013, 0.625, 1.0, 0.375, 1.0, 0.375, 1.0, 0.625, 1.0, 0.125, 0.75, 0.125, 0.6013, 0.125, 0.6013, 0.125, 0.75, 0.875, 0.75, 0.625, 0.75, 0.625, 0.5, 0.875, 0.5, 0.625, 0.75, 0.375, 0.75, 0.375, 0.5, 0.625, 0.5, 0.375, 0.75, 0.125, 0.75, 0.125, 0.5, 0.375, 0.5, 0.375, 0.0, 0.625, 0.0, 0.625, 0.25, 0.375, 0.25, 0.875, 0.75, 0.625, 0.75, 0.625, 0.5, 0.875, 0.5, 0.625, 0.75, 0.375, 0.75, 0.375, 0.5, 0.625, 0.5, 0.375, 0.75, 0.125, 0.75, 0.125, 0.5, 0.375, 0.5, 0.375, 0.0, 0.625, 0.0, 0.625, 0.25, 0.375, 0.25, 0.875, 0.75, 0.625, 0.75, 0.625, 0.5, 0.875, 0.5, 0.625, 0.75, 0.375, 0.75, 0.375, 0.5, 0.625, 0.5, 0.375, 0.75, 0.125, 0.75, 0.125, 0.5, 0.375, 0.5, 0.375, 0.0, 0.625, 0.0, 0.625, 0.25, 0.375, 0.25, 0.875, 0.75, 0.625, 0.75, 0.625, 0.5, 0.875, 0.5, 0.625, 0.75, 0.375, 0.75, 0.375, 0.5, 0.625, 0.5, 0.375, 0.75, 0.125, 0.75, 0.125, 0.5, 0.375, 0.5, 0.375, 0.0, 0.625, 0.0, 0.625, 0.25, 0.375, 0.25, 0.875, 0.75, 0.625, 0.75, 0.625, 0.5, 0.875, 0.5, 0.625, 0.75, 0.375, 0.75, 0.375, 0.5, 0.625, 0.5, 0.375, 0.75, 0.125, 0.75, 0.125, 0.5, 0.375, 0.5, 0.375, 0.0, 0.625, 0.0, 0.625, 0.25, 0.375, 0.25, 0.125, 0.5, 0.875, 0.5, 0.7524, 0.5, 0.2476, 0.5, 0.625, 0.75, 0.7524, 0.75, 0.7524, 0.75, 0.625, 0.75, 0.125, 0.75, 0.2476, 0.75, 0.2476, 0.75, 0.125, 0.75, 0.375, 0.75, 0.625, 0.75, 0.625, 0.8774, 0.375, 0.8774, 0.125, 0.5, 0.2476, 0.5, 0.2476, 0.6013, 0.125, 0.6013, 0.625, 0.5, 0.7524, 0.5, 0.7524, 0.6013, 0.625, 0.6013, 0.625, 0.6013, 0.7524, 0.6013, 0.7524, 0.75, 0.625, 0.75, 0.125, 0.6013, 0.2476, 0.6013, 0.2476, 0.75, 0.125, 0.75])
me_cube_001.use_remesh_fix_poles = True
me_cube_001.use_remesh_preserve_attributes = False
me_cube_001.update()
me_plane = bpy.data.meshes.new('Plane')
me_plane.from_pydata([(-0.1392, -0.1392, 0.0), (0.1392, -0.1392, 0.0), (-0.1392, 0.1392, 0.0), (0.1392, 0.1392, 0.0)], [], [(0, 1, 3, 2)])
_uv = me_plane.uv_layers.new(name='UVMap')
_uv.uv.foreach_set('vector', [0.0, 0.0, 1.0, 0.0, 1.0, 1.0, 0.0, 1.0])
me_plane.use_remesh_fix_poles = True
me_plane.use_remesh_preserve_attributes = False
me_plane.update()
arm_armature = bpy.data.armatures.new('Armature')  # bones are not reproduced

# ---- objects
ob_button = bpy.data.objects.new('button', me_cube_002)
ob_arms = bpy.data.objects.new('arms', me_cube_001)
ob_armature = bpy.data.objects.new('Armature', arm_armature)
ob_camera = bpy.data.objects.new('Camera', cam_camera)
ob_plane = bpy.data.objects.new('Plane', me_plane)

# ---- transforms, parenting, visibility, modifiers, constraints
ob_button.parent = ob_armature
ob_button.location = (1.001e-05, -10.61, -8.457)
_vg = ob_button.vertex_groups.new(name='gun')
_vg.add([0, 1, 2, 3, 4, 5, 6, 7, 40, 41, 42, 43, 44, 45, 46, 47, 48, 49, 50, 51, 52, 53, 54, 55, 56, 57, 58, 59, 60, 61, 62, 63, 64, 65, 66, 67, 68, 69, 70, 71, 72, 73, 74, 75, 76, 77, 78, 79, 80, 81, 82, 83, 84, 85, 86, 87, 88, 89, 90, 91, 92, 93, 94, 95, 96, 97, 98, 99, 100, 101, 102, 103, 104, 105, 106, 107, 108, 109, 110, 111, 112, 113, 114, 115, 116, 117, 118, 119, 120, 121, 122, 123, 124, 125, 126, 127, 128, 129, 130, 131, 132, 133, 134, 135, 136, 137, 138, 139, 140, 141, 142, 143, 144, 145, 146, 147, 148, 149, 150, 151, 152, 153, 154, 155, 156, 157, 158, 159, 160, 161, 162, 163, 164, 165, 166, 167, 168, 169, 170, 171, 172, 173, 174, 175, 176, 177, 178, 179, 180, 181, 182, 183, 184, 185, 186, 187, 188, 189, 190, 191, 192, 193, 194, 195, 196, 197, 198, 199, 200, 201, 202, 203, 204, 205, 206, 207, 208, 209, 210, 211, 212, 213, 214, 215, 216, 217, 218, 219, 220, 221, 222, 223, 224, 225, 226, 227, 228, 229, 230, 231, 232, 233], 1.0, 'REPLACE')
_vg = ob_button.vertex_groups.new(name='button')
_vg.add([8, 9, 10, 11, 12, 13, 14, 15, 16, 17, 18, 19, 20, 21, 22, 23, 24, 25, 26, 27, 28, 29, 30, 31, 32, 33, 34, 35, 36, 37, 38, 39], 1.0, 'REPLACE')
_m = ob_button.modifiers.new('Armature', 'ARMATURE')
_m.object = ob_armature
_m = ob_button.modifiers.new('Auto Smooth', 'NODES')
_m.node_group = ng_auto_smooth
_gi = [s.identifier for s in ng_auto_smooth.interface.items_tree if s.item_type == 'SOCKET' and s.in_out == 'INPUT']
_m[_gi[1]] = 0.5376  # Angle
ob_arms.parent = ob_armature
ob_arms.location = (0.0, 0.0, 0.0)
_vg = ob_arms.vertex_groups.new(name='Arm_w')
_vg.add([132, 133, 134, 135, 136, 137, 138, 139], 1.0, 'REPLACE')
_vg = ob_arms.vertex_groups.new(name='Arm_d')
_vg.add([124, 125, 126, 127, 128, 129, 130, 131], 1.0, 'REPLACE')
_vg = ob_arms.vertex_groups.new(name='palm')
_vg.add([0, 1, 2, 3, 4, 5, 6, 7, 8, 9, 10, 11, 16, 17, 18, 19], 1.0, 'REPLACE')
_vg = ob_arms.vertex_groups.new(name='thumb')
_vg.add([12, 13, 14, 15, 140, 141, 142, 143], 1.0, 'REPLACE')
_vg = ob_arms.vertex_groups.new(name='thumb_d')
_vg.add([52, 53, 54, 55, 56, 57, 58, 59], 1.0, 'REPLACE')
_vg = ob_arms.vertex_groups.new(name='point1')
_vg.add([20, 21, 22, 23, 24, 25, 26, 27], 1.0, 'REPLACE')
_vg = ob_arms.vertex_groups.new(name='point2')
_vg.add([60, 61, 62, 63, 64, 65, 66, 67], 1.0, 'REPLACE')
_vg = ob_arms.vertex_groups.new(name='point3')
_vg.add([92, 93, 94, 95, 96, 97, 98, 99], 1.0, 'REPLACE')
_vg = ob_arms.vertex_groups.new(name='11')
_vg.add([28, 29, 30, 31, 32, 33, 34, 35], 1.0, 'REPLACE')
_vg = ob_arms.vertex_groups.new(name='12')
_vg.add([68, 69, 70, 71, 72, 73, 74, 75], 1.0, 'REPLACE')
_vg = ob_arms.vertex_groups.new(name='13')
_vg.add([100, 101, 102, 103, 104, 105, 106, 107], 1.0, 'REPLACE')
_vg = ob_arms.vertex_groups.new(name='21')
_vg.add([36, 37, 38, 39, 40, 41, 42, 43], 1.0, 'REPLACE')
_vg = ob_arms.vertex_groups.new(name='22')
_vg.add([76, 77, 78, 79, 80, 81, 82, 83], 1.0, 'REPLACE')
_vg = ob_arms.vertex_groups.new(name='23')
_vg.add([108, 109, 110, 111, 112, 113, 114, 115], 1.0, 'REPLACE')
_vg = ob_arms.vertex_groups.new(name='31')
_vg.add([44, 45, 46, 47, 48, 49, 50, 51], 1.0, 'REPLACE')
_vg = ob_arms.vertex_groups.new(name='32')
_vg.add([84, 85, 86, 87, 88, 89, 90, 91], 1.0, 'REPLACE')
_vg = ob_arms.vertex_groups.new(name='33')
_vg.add([116, 117, 118, 119, 120, 121, 122, 123], 1.0, 'REPLACE')
_vg = ob_arms.vertex_groups.new(name='Arm_w.001')
_vg.add([276, 277, 278, 279, 280, 281, 282, 283], 1.0, 'REPLACE')
_vg = ob_arms.vertex_groups.new(name='Arm_d.001')
_vg.add([268, 269, 270, 271, 272, 273, 274, 275], 1.0, 'REPLACE')
_vg = ob_arms.vertex_groups.new(name='palm.001')
_vg.add([144, 145, 146, 147, 148, 149, 150, 151, 152, 153, 154, 155, 160, 161, 162, 163, 288, 289, 290, 291, 292, 293, 294, 295], 1.0, 'REPLACE')
_vg = ob_arms.vertex_groups.new(name='thumb.001')
_vg.add([144, 145, 156, 157, 158, 159, 284, 285, 286, 287], 1.0, 'REPLACE')
_vg = ob_arms.vertex_groups.new(name='thumb_d.001')
_vg.add([196, 197, 198, 199, 200, 201, 202, 203], 1.0, 'REPLACE')
_vg = ob_arms.vertex_groups.new(name='point1.001')
_vg.add([164, 165, 166, 167, 168, 169, 170, 171], 1.0, 'REPLACE')
_vg = ob_arms.vertex_groups.new(name='point2.001')
_vg.add([204, 205, 206, 207, 208, 209, 210, 211], 1.0, 'REPLACE')
_vg = ob_arms.vertex_groups.new(name='point3.001')
_vg.add([236, 237, 238, 239, 240, 241, 242, 243], 1.0, 'REPLACE')
_vg = ob_arms.vertex_groups.new(name='11.001')
_vg.add([172, 173, 174, 175, 176, 177, 178, 179], 1.0, 'REPLACE')
_vg = ob_arms.vertex_groups.new(name='12.001')
_vg.add([212, 213, 214, 215, 216, 217, 218, 219], 1.0, 'REPLACE')
_vg = ob_arms.vertex_groups.new(name='13.001')
_vg.add([244, 245, 246, 247, 248, 249, 250, 251], 1.0, 'REPLACE')
_vg = ob_arms.vertex_groups.new(name='21.001')
_vg.add([180, 181, 182, 183, 184, 185, 186, 187], 1.0, 'REPLACE')
_vg = ob_arms.vertex_groups.new(name='22.001')
_vg.add([220, 221, 222, 223, 224, 225, 226, 227], 1.0, 'REPLACE')
_vg = ob_arms.vertex_groups.new(name='23.001')
_vg.add([252, 253, 254, 255, 256, 257, 258, 259], 1.0, 'REPLACE')
_vg = ob_arms.vertex_groups.new(name='31.001')
_vg.add([188, 189, 190, 191, 192, 193, 194, 195], 1.0, 'REPLACE')
_vg = ob_arms.vertex_groups.new(name='32.001')
_vg.add([228, 229, 230, 231, 232, 233, 234, 235], 1.0, 'REPLACE')
_vg = ob_arms.vertex_groups.new(name='33.001')
_vg.add([260, 261, 262, 263, 264, 265, 266, 267], 1.0, 'REPLACE')
_m = ob_arms.modifiers.new('Bevel', 'BEVEL')
_m.width = 0.03
_m.width_pct = 0.03
_m = ob_arms.modifiers.new('Armature', 'ARMATURE')
_m.object = ob_armature
ob_armature.location = (0.0, 0.0, 0.0)
ob_armature.display_type = 'WIRE'
ob_camera.location = (0.0, 0.0, 0.0)
ob_camera.rotation_euler = (1.571, -0.0, 3.142)
ob_plane.location = (0.0, -26.99, 0.0)
ob_plane.rotation_euler = (1.571, -0.0, 0.0)

# ---- collection membership
scene.collection.objects.link(ob_button)
col_collection.objects.link(ob_arms)
col_collection.objects.link(ob_armature)
col_collection.objects.link(ob_camera)
col_collection.objects.link(ob_plane)

# ---- scene / render settings (as saved in the file)
scene.camera = ob_camera
scene.frame_start = 0; scene.frame_end = 60; scene.frame_set(63)
scene.render.engine = 'BLENDER_EEVEE_NEXT'
scene.cycles.use_denoising = False
scene.cycles.samples = 128
scene.cycles.sampling_pattern = 'TABULATED_SOBOL'
scene.cycles.use_adaptive_sampling = False
scene.cycles.use_light_tree = False
scene.view_settings.view_transform = 'Filmic'
bpy.context.view_layer.update()

# ---- added for rendering (the .blend has no usable light): sun
light_auto_sun = bpy.data.lights.new('AutoSun', 'SUN')
light_auto_sun.energy = 3.0
light_auto_sun.angle = 0.0523599
ob_auto_sun = bpy.data.objects.new('AutoSun', light_auto_sun)
scene.collection.objects.link(ob_auto_sun)
ob_auto_sun.rotation_euler = (0.872665, 0.174533, 0.523599)
bpy.context.view_layer.update()
